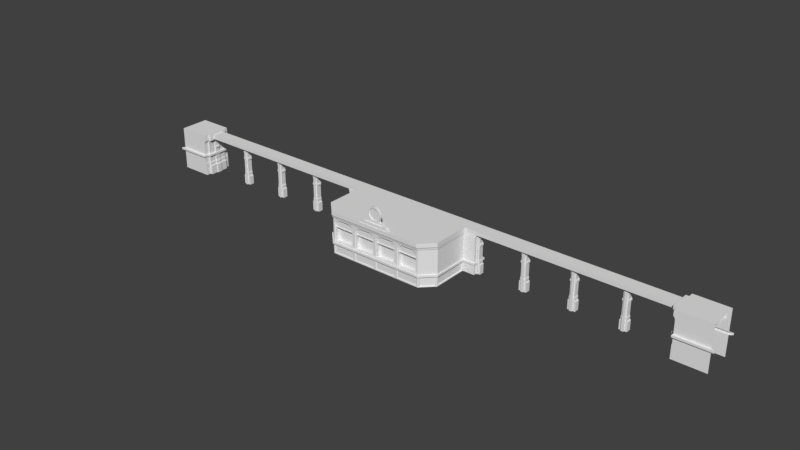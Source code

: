 # Source: Tickets.blend  (saved by Blender 2.77.0; exported with 4.5.12 LTS)
import bpy
from mathutils import Matrix  # noqa: F401  (used for matrix-valued properties, if any)

bpy.ops.wm.read_factory_settings(use_empty=True)
scene = bpy.context.scene
scene.name = 'Scene'

# ---- collections
col_collection_1 = bpy.data.collections.new('Collection 1'); scene.collection.children.link(col_collection_1)

# ---- world
world_world = bpy.data.worlds.new('World'); scene.world = world_world
world_world.color = (0.05088, 0.05088, 0.05088)
world_world.use_sun_shadow = False
world_world.sun_shadow_jitter_overblur = 0.0
world_world.cycles.sampling_method = 'MANUAL'

# ---- meshes
me_plane_003 = bpy.data.meshes.new('Plane.003')
me_plane_003.from_pydata([(1.002, 0.0, 0.0), (0.08721, 2.678e-07, 0.2797), (0.1711, 2.678e-07, 0.3052), (0.2483, 2.678e-07, 0.3465), (0.3161, 2.678e-07, 0.4021), (0.3717, 2.678e-07, 0.4698), (0.413, 2.812e-07, 0.5471), (0.4384, 2.812e-07, 0.6309), (0.447, 2.887e-07, 0.7182), (0.4384, 2.945e-07, 0.8054), (0.413, 3.078e-07, 0.8892), (0.3717, 2.945e-07, 0.9665), (0.3161, 3.211e-07, 1.034), (0.2483, 3.211e-07, 1.09), (0.1711, 3.211e-07, 1.131), (0.08721, 3.211e-07, 1.157), (0.3765, 2.975e-07, 0.4248), (0.3765, 3.034e-07, 0.381), (0.3947, 3.1e-07, 0.3317), (0.4385, 3.141e-07, 0.3006), (0.5116, 3.161e-07, 0.286), (0.5901, 3.161e-07, 0.286), (0.654, 3.161e-07, 0.2404), (0.654, 3.161e-07, 0.1893), (0.8584, 3.161e-07, 0.1893), (1.002, 3.295e-07, 0.08887), (1.002, -0.07682, 2.384e-07), (-1.002, 0.0, 0.0), (0.0, 3.211e-07, 1.165), (0.0, 2.678e-07, 0.2711), (-0.08721, 2.678e-07, 0.2797), (-0.1711, 2.678e-07, 0.3052), (-0.2483, 2.678e-07, 0.3465), (-0.3161, 2.678e-07, 0.4021), (-0.3717, 2.678e-07, 0.4698), (-0.413, 2.812e-07, 0.5471), (-0.4384, 2.812e-07, 0.6309), (-0.447, 2.887e-07, 0.7182), (-0.4384, 2.945e-07, 0.8054), (-0.413, 3.078e-07, 0.8892), (-0.3717, 2.945e-07, 0.9665), (-0.3161, 3.211e-07, 1.034), (-0.2483, 3.211e-07, 1.09), (-0.1711, 3.211e-07, 1.131), (-0.08721, 3.211e-07, 1.157), (-0.3765, 2.975e-07, 0.4248), (-0.3765, 3.034e-07, 0.381), (-0.3947, 3.1e-07, 0.3317), (-0.4385, 3.141e-07, 0.3006), (-0.5116, 3.161e-07, 0.286), (-0.5901, 3.161e-07, 0.286), (-0.654, 3.161e-07, 0.2404), (-0.654, 3.161e-07, 0.1893), (-0.8584, 3.161e-07, 0.1893), (-1.002, 3.295e-07, 0.08887), (1.002, 0.1562, 0.0), (0.3565, 2.939e-07, 0.7891), (0.3635, 2.892e-07, 0.7182), (0.3565, 2.831e-07, 0.6472), (0.3358, 2.831e-07, 0.5791), (0.3022, 2.723e-07, 0.5162), (0.413, 0.1562, 0.5471), (0.4384, 0.1562, 0.6309), (0.447, 0.1562, 0.7182), (0.4384, 0.1562, 0.8054), (0.413, 0.1562, 0.8892), (0.3717, 0.1562, 0.9665), (0.3161, 0.1562, 1.034), (0.2483, 0.1562, 1.09), (0.1711, 0.1562, 1.131), (0.08721, 0.1562, 1.157), (0.3765, 0.1562, 0.4248), (0.3765, 0.1562, 0.381), (0.3947, 0.1562, 0.3317), (0.4385, 0.1562, 0.3006), (0.5116, 0.1562, 0.286), (0.5901, 0.1562, 0.286), (0.654, 0.1562, 0.2404), (0.654, 0.1562, 0.1893), (0.8584, 0.1562, 0.1893), (1.002, 0.1562, 0.08887), (1.112e-16, 0.1562, 0.0), (-1.002, 0.1562, 0.0), (1.112e-16, 0.1562, 1.165), (0.257, 2.723e-07, 0.4611), (0.2019, 2.723e-07, 0.4159), (0.1391, 2.723e-07, 0.3823), (5.656e-09, 2.723e-07, 0.3547), (0.07091, 2.723e-07, 0.3617), (-0.3717, 0.1562, 0.4698), (-0.413, 0.1562, 0.5471), (-0.4384, 0.1562, 0.6309), (-0.447, 0.1562, 0.7182), (-0.4384, 0.1562, 0.8054), (-0.413, 0.1562, 0.8892), (-0.3717, 0.1562, 0.9665), (-0.3161, 0.1562, 1.034), (-0.2483, 0.1562, 1.09), (-0.1711, 0.1562, 1.131), (-0.08721, 0.1562, 1.157), (-0.3765, 0.1562, 0.4248), (-0.3765, 0.1562, 0.381), (-0.3947, 0.1562, 0.3317), (-0.4385, 0.1562, 0.3006), (-0.5116, 0.1562, 0.286), (-0.5901, 0.1562, 0.286), (-0.654, 0.1562, 0.2404), (-0.654, 0.1562, 0.1893), (-0.8584, 0.1562, 0.1893), (-1.002, 0.1562, 0.08887), (0.3358, 3.048e-07, 0.8573), (0.3022, 2.939e-07, 0.9201), (0.257, 3.156e-07, 0.9752), (0.2019, 3.156e-07, 1.02), (0.1391, 3.156e-07, 1.054), (0.07091, 3.156e-07, 1.075), (5.656e-09, 3.156e-07, 1.082), (-0.07091, 2.723e-07, 0.3617), (-0.1391, 2.723e-07, 0.3823), (-0.2019, 2.723e-07, 0.4159), (-0.257, 2.723e-07, 0.4611), (-0.3022, 2.723e-07, 0.5162), (-0.3358, 2.831e-07, 0.5791), (-0.3565, 2.831e-07, 0.6472), (-0.3635, 2.892e-07, 0.7182), (-0.3565, 2.939e-07, 0.7891), (-0.3358, 3.048e-07, 0.8573), (-0.3022, 2.939e-07, 0.9201), (-0.257, 3.156e-07, 0.9752), (-0.2019, 3.156e-07, 1.02), (-0.1391, 3.156e-07, 1.054), (-0.07091, 3.156e-07, 1.075), (0.257, 0.05566, 0.9752), (0.3022, 0.05566, 0.9201), (0.3358, 0.05566, 0.8573), (0.3565, 0.05566, 0.7891), (0.3635, 0.05566, 0.7182), (0.3565, 0.05566, 0.6472), (0.3358, 0.05566, 0.5791), (0.3022, 0.05566, 0.5162), (0.257, 0.05566, 0.4611), (0.2019, 0.05566, 0.4159), (0.1391, 0.05566, 0.3823), (0.07091, 0.05566, 0.3617), (5.656e-09, 0.05566, 0.3547), (0.2019, 0.05566, 1.02), (0.1391, 0.05566, 1.054), (0.07091, 0.05566, 1.075), (5.656e-09, 0.05566, 1.082), (-0.07091, 0.05566, 0.3617), (-0.1391, 0.05566, 0.3823), (-0.2019, 0.05566, 0.4159), (-0.257, 0.05566, 0.4611), (-0.3022, 0.05566, 0.5162), (-0.3358, 0.05566, 0.5791), (-0.3565, 0.05566, 0.6472), (-0.3635, 0.05566, 0.7182), (-0.3565, 0.05566, 0.7891), (-0.3358, 0.05566, 0.8573), (-0.3022, 0.05566, 0.9201), (-0.257, 0.05566, 0.9752), (-0.2019, 0.05566, 1.02), (-0.1391, 0.05566, 1.054), (-0.07091, 0.05566, 1.075), (0.654, -0.07682, 0.1893), (0.8584, -0.07682, 0.1893), (1.002, -0.07682, 0.08887), (-1.002, -0.07682, 2.384e-07), (-0.654, -0.07682, 0.1893), (-0.8584, -0.07682, 0.1893), (-1.002, -0.07682, 0.08887)], [(90, 89)], [(1, 29, 30, 31, 32, 33, 34, 35, 45, 46, 47, 48, 49, 50, 51, 52, 23, 22, 21, 20, 19, 18, 17, 16, 6, 5, 4, 3, 2), (11, 12, 112, 111), (81, 82, 109, 108, 107, 106, 105, 104, 103, 102, 101, 100, 90, 91, 92, 93, 94, 95, 96, 97, 98, 99, 83, 70, 69, 68, 67, 66, 65, 64, 63, 62, 61, 71, 72, 73, 74, 75, 76, 77, 78, 79, 80, 55), (12, 13, 113, 112), (23, 24, 79, 78), (52, 51, 106, 107), (12, 11, 66, 67), (39, 40, 95, 94), (24, 25, 80, 79), (53, 52, 107, 108), (13, 12, 67, 68), (40, 41, 96, 95), (40, 39, 126, 127), (25, 0, 55, 80), (54, 53, 108, 109), (14, 13, 68, 69), (41, 42, 97, 96), (115, 116, 148, 147), (27, 54, 109, 82), (15, 14, 69, 70), (42, 43, 98, 97), (28, 15, 70, 83), (43, 44, 99, 98), (6, 16, 71, 61), (44, 28, 83, 99), (16, 17, 72, 71), (45, 35, 90, 100), (17, 18, 73, 72), (46, 45, 100, 101), (18, 19, 74, 73), (47, 46, 101, 102), (7, 6, 61, 62), (19, 20, 75, 74), (48, 47, 102, 103), (8, 7, 62, 63), (35, 36, 91, 90), (20, 21, 76, 75), (49, 48, 103, 104), (9, 8, 63, 64), (36, 37, 92, 91), (21, 22, 77, 76), (50, 49, 104, 105), (10, 9, 64, 65), (37, 38, 93, 92), (22, 23, 78, 77), (51, 50, 105, 106), (11, 10, 65, 66), (38, 39, 94, 93), (41, 40, 127, 128), (13, 14, 114, 113), (42, 41, 128, 129), (29, 1, 88, 87), (14, 15, 115, 114), (43, 42, 129, 130), (1, 2, 86, 88), (30, 29, 87, 117), (15, 28, 116, 115), (44, 43, 130, 131), (2, 3, 85, 86), (31, 30, 117, 118), (28, 44, 131, 116), (3, 4, 84, 85), (32, 31, 118, 119), (4, 5, 60, 84), (33, 32, 119, 120), (5, 6, 59, 60), (34, 33, 120, 121), (6, 7, 58, 59), (35, 34, 121, 122), (7, 8, 57, 58), (36, 35, 122, 123), (8, 9, 56, 57), (37, 36, 123, 124), (9, 10, 110, 56), (38, 37, 124, 125), (10, 11, 111, 110), (39, 38, 125, 126), (144, 143, 142, 141, 140, 139, 138, 137, 136, 135, 134, 133, 132, 145, 146, 147, 148, 163, 162, 161, 160, 159, 158, 157, 156, 155, 154, 153, 152, 151, 150, 149), (130, 129, 161, 162), (117, 87, 144, 149), (131, 130, 162, 163), (118, 117, 149, 150), (116, 131, 163, 148), (119, 118, 150, 151), (120, 119, 151, 152), (121, 120, 152, 153), (87, 88, 143, 144), (111, 112, 132, 133), (122, 121, 153, 154), (110, 111, 133, 134), (60, 59, 138, 139), (123, 122, 154, 155), (56, 110, 134, 135), (84, 60, 139, 140), (124, 123, 155, 156), (57, 56, 135, 136), (85, 84, 140, 141), (125, 124, 156, 157), (58, 57, 136, 137), (86, 85, 141, 142), (126, 125, 157, 158), (59, 58, 137, 138), (112, 113, 145, 132), (88, 86, 142, 143), (127, 126, 158, 159), (113, 114, 146, 145), (128, 127, 159, 160), (114, 115, 147, 146), (129, 128, 160, 161), (23, 52, 168, 164), (167, 26, 166, 165, 164, 168, 169, 170), (25, 24, 165, 166), (54, 27, 167, 170), (27, 0, 26, 167), (52, 53, 169, 168), (0, 25, 166, 26), (24, 23, 164, 165), (53, 54, 170, 169)])
_uv = me_plane_003.uv_layers.new(name='UVMap')
_uv.uv.foreach_set('vector', [0.5436, 0.4241, 0.5, 0.4198, 0.4564, 0.4241, 0.4145, 0.4368, 0.3758, 0.4575, 0.342, 0.4853, 0.3142, 0.5191, 0.2935, 0.5578, 0.3118, 0.4966, 0.3118, 0.4747, 0.3026, 0.4501, 0.2807, 0.4345, 0.2442, 0.4272, 0.205, 0.4272, 0.173, 0.4044, 0.173, 0.3789, 0.827, 0.3789, 0.827, 0.4044, 0.795, 0.4272, 0.7558, 0.4272, 0.7193, 0.4345, 0.6974, 0.4501, 0.6882, 0.4747, 0.6882, 0.4966, 0.7065, 0.5578, 0.6858, 0.5191, 0.658, 0.4853, 0.6242, 0.4575, 0.5855, 0.4368, 0.6858, 0.7675, 0.658, 0.8013, 0.6285, 0.7718, 0.6511, 0.7443, 0.5, 0.2842, -0.001118, 0.2842, -0.001118, 0.3287, 0.07079, 0.3789, 0.173, 0.3789, 0.173, 0.4044, 0.205, 0.4272, 0.2442, 0.4272, 0.2807, 0.4345, 0.3026, 0.4501, 0.3118, 0.4747, 0.3118, 0.4966, 0.2935, 0.5578, 0.2808, 0.5997, 0.2765, 0.6433, 0.2808, 0.6869, 0.2935, 0.7288, 0.3142, 0.7675, 0.342, 0.8013, 0.3758, 0.8291, 0.4145, 0.8498, 0.4564, 0.8625, 0.5, 0.8668, 0.5436, 0.8625, 0.5855, 0.8498, 0.6242, 0.8291, 0.658, 0.8013, 0.6858, 0.7675, 0.7065, 0.7288, 0.7192, 0.6869, 0.7235, 0.6433, 0.7192, 0.5997, 0.7065, 0.5578, 0.6882, 0.4966, 0.6882, 0.4747, 0.6974, 0.4501, 0.7193, 0.4345, 0.7558, 0.4272, 0.795, 0.4272, 0.827, 0.4044, 0.827, 0.3789, 0.9292, 0.3789, 1.001, 0.3287, 1.001, 0.2842, 0.658, 0.8013, 0.6242, 0.8291, 0.601, 0.7944, 0.6285, 0.7718, 0.827, 0.9842, 0.9292, 0.9842, 0.9292, 1.062, 0.827, 1.062, 0.9842, 0.3789, 0.9842, 0.4044, 1.062, 0.4044, 1.062, 0.3789, 0.9842, 0.8013, 0.9842, 0.7675, 1.062, 0.7675, 1.062, 0.8013, 0.9842, 0.7288, 0.9842, 0.7675, 1.062, 0.7675, 1.062, 0.7288, 0.9292, 0.9842, 1.001, 0.9842, 1.001, 1.062, 0.9292, 1.062, 0.07079, 0.9842, 0.173, 0.9842, 0.173, 1.062, 0.07079, 1.062, 0.6242, 0.9842, 0.658, 0.9842, 0.658, 1.062, 0.6242, 1.062, 0.9842, 0.7675, 0.9842, 0.8013, 1.062, 0.8013, 1.062, 0.7675, 0.3142, 0.7675, 0.2935, 0.7288, 0.3321, 0.7129, 0.3489, 0.7443, 0.9842, 0.3287, 0.9842, 0.2842, 1.062, 0.2842, 1.062, 0.3287, 0.9989, 0.9842, 1.071, 0.9842, 1.071, 1.062, 0.9989, 1.062, 0.5855, 0.9842, 0.6242, 0.9842, 0.6242, 1.062, 0.5855, 1.062, 0.342, 0.9842, 0.3758, 0.9842, 0.3758, 1.062, 0.342, 1.062, 0.5355, 0.9842, 0.5, 0.9842, 0.5, 1.012, 0.5355, 1.012, 0.9842, 0.2842, 0.9842, 0.3287, 1.062, 0.3287, 1.062, 0.2842, 0.5436, 0.9842, 0.5855, 0.9842, 0.5855, 1.062, 0.5436, 1.062, 0.3758, 0.9842, 0.4145, 0.9842, 0.4145, 1.062, 0.3758, 1.062, 0.5, 0.9842, 0.5436, 0.9842, 0.5436, 1.062, 0.5, 1.062, 0.4145, 0.9842, 0.4564, 0.9842, 0.4564, 1.062, 0.4145, 1.062, 0.9842, 0.5578, 0.9842, 0.4966, 1.062, 0.4966, 1.062, 0.5578, 0.4564, 0.9842, 0.5, 0.9842, 0.5, 1.062, 0.4564, 1.062, 0.9842, 0.4966, 0.9842, 0.4747, 1.062, 0.4747, 1.062, 0.4966, 0.9842, 0.4966, 0.9842, 0.5578, 1.062, 0.5578, 1.062, 0.4966, 0.9842, 0.4747, 0.9842, 0.4501, 1.062, 0.4501, 1.062, 0.4747, 0.9842, 0.4747, 0.9842, 0.4966, 1.062, 0.4966, 1.062, 0.4747, 0.6974, 0.9842, 0.7193, 0.9842, 0.7193, 1.062, 0.6974, 1.062, 0.9842, 0.4501, 0.9842, 0.4747, 1.062, 0.4747, 1.062, 0.4501, 0.9842, 0.5997, 0.9842, 0.5578, 1.062, 0.5578, 1.062, 0.5997, 0.7193, 0.9842, 0.7558, 0.9842, 0.7558, 1.062, 0.7193, 1.062, 0.2807, 0.9842, 0.3026, 0.9842, 0.3026, 1.062, 0.2807, 1.062, 0.9842, 0.6433, 0.9842, 0.5997, 1.062, 0.5997, 1.062, 0.6433, 0.9842, 0.5578, 0.9842, 0.5997, 1.062, 0.5997, 1.062, 0.5578, 0.7558, 0.9842, 0.795, 0.9842, 0.795, 1.062, 0.7558, 1.062, 0.2442, 0.9842, 0.2807, 0.9842, 0.2807, 1.062, 0.2442, 1.062, 0.9842, 0.6869, 0.9842, 0.6433, 1.062, 0.6433, 1.062, 0.6869, 0.9842, 0.5997, 0.9842, 0.6433, 1.062, 0.6433, 1.062, 0.5997, 0.795, 0.9842, 0.827, 0.9842, 0.827, 1.062, 0.795, 1.062, 0.205, 0.9842, 0.2442, 0.9842, 0.2442, 1.062, 0.205, 1.062, 0.9842, 0.7288, 0.9842, 0.6869, 1.062, 0.6869, 1.062, 0.7288, 0.9842, 0.6433, 0.9842, 0.6869, 1.062, 0.6869, 1.062, 0.6433, 0.9842, 0.4044, 0.9842, 0.3789, 1.062, 0.3789, 1.062, 0.4044, 0.173, 0.9842, 0.205, 0.9842, 0.205, 1.062, 0.173, 1.062, 0.9842, 0.7675, 0.9842, 0.7288, 1.062, 0.7288, 1.062, 0.7675, 0.9842, 0.6869, 0.9842, 0.7288, 1.062, 0.7288, 1.062, 0.6869, 0.342, 0.8013, 0.3142, 0.7675, 0.3489, 0.7443, 0.3715, 0.7718, 0.6242, 0.8291, 0.5855, 0.8498, 0.5696, 0.8112, 0.601, 0.7944, 0.3758, 0.8291, 0.342, 0.8013, 0.3715, 0.7718, 0.399, 0.7944, 0.5, 0.4198, 0.5436, 0.4241, 0.5355, 0.465, 0.5, 0.4616, 0.5855, 0.8498, 0.5436, 0.8625, 0.5355, 0.8216, 0.5696, 0.8112, 0.4145, 0.8498, 0.3758, 0.8291, 0.399, 0.7944, 0.4304, 0.8112, 0.5436, 0.4241, 0.5855, 0.4368, 0.5696, 0.4754, 0.5355, 0.465, 0.4564, 0.4241, 0.5, 0.4198, 0.5, 0.4616, 0.4645, 0.465, 0.5436, 0.8625, 0.5, 0.8668, 0.5, 0.825, 0.5355, 0.8216, 0.4564, 0.8625, 0.4145, 0.8498, 0.4304, 0.8112, 0.4645, 0.8216, 0.5855, 0.4368, 0.6242, 0.4575, 0.601, 0.4922, 0.5696, 0.4754, 0.4145, 0.4368, 0.4564, 0.4241, 0.4645, 0.465, 0.4304, 0.4754, 0.5, 0.8668, 0.4564, 0.8625, 0.4645, 0.8216, 0.5, 0.825, 0.6242, 0.4575, 0.658, 0.4853, 0.6285, 0.5148, 0.601, 0.4922, 0.3758, 0.4575, 0.4145, 0.4368, 0.4304, 0.4754, 0.399, 0.4922, 0.658, 0.4853, 0.6858, 0.5191, 0.6511, 0.5423, 0.6285, 0.5148, 0.342, 0.4853, 0.3758, 0.4575, 0.399, 0.4922, 0.3715, 0.5148, 0.6858, 0.5191, 0.7065, 0.5578, 0.6679, 0.5738, 0.6511, 0.5423, 0.3142, 0.5191, 0.342, 0.4853, 0.3715, 0.5148, 0.3489, 0.5423, 0.7065, 0.5578, 0.7192, 0.5997, 0.6783, 0.6078, 0.6679, 0.5738, 0.2935, 0.5578, 0.3142, 0.5191, 0.3489, 0.5423, 0.3321, 0.5738, 0.7192, 0.5997, 0.7235, 0.6433, 0.6817, 0.6433, 0.6783, 0.6078, 0.2808, 0.5997, 0.2935, 0.5578, 0.3321, 0.5738, 0.3217, 0.6078, 0.7235, 0.6433, 0.7192, 0.6869, 0.6783, 0.6788, 0.6817, 0.6433, 0.2765, 0.6433, 0.2808, 0.5997, 0.3217, 0.6078, 0.3183, 0.6433, 0.7192, 0.6869, 0.7065, 0.7288, 0.6679, 0.7129, 0.6783, 0.6788, 0.2808, 0.6869, 0.2765, 0.6433, 0.3183, 0.6433, 0.3217, 0.6788, 0.7065, 0.7288, 0.6858, 0.7675, 0.6511, 0.7443, 0.6679, 0.7129, 0.2935, 0.7288, 0.2808, 0.6869, 0.3217, 0.6788, 0.3321, 0.7129, 0.5, 0.4616, 0.5355, 0.465, 0.5696, 0.4754, 0.601, 0.4922, 0.6285, 0.5148, 0.6511, 0.5423, 0.6679, 0.5738, 0.6783, 0.6078, 0.6817, 0.6433, 0.6783, 0.6788, 0.6679, 0.7129, 0.6511, 0.7443, 0.6285, 0.7718, 0.601, 0.7944, 0.5696, 0.8112, 0.5355, 0.8216, 0.5, 0.825, 0.4645, 0.8216, 0.4304, 0.8112, 0.399, 0.7944, 0.3715, 0.7718, 0.3489, 0.7443, 0.3321, 0.7129, 0.3217, 0.6788, 0.3183, 0.6433, 0.3217, 0.6078, 0.3321, 0.5738, 0.3489, 0.5423, 0.3715, 0.5148, 0.399, 0.4922, 0.4304, 0.4754, 0.4645, 0.465, 0.4304, 0.9842, 0.399, 0.9842, 0.399, 1.012, 0.4304, 1.012, 0.4645, 0.9842, 0.5, 0.9842, 0.5, 1.012, 0.4645, 1.012, 0.4645, 0.9842, 0.4304, 0.9842, 0.4304, 1.012, 0.4645, 1.012, 0.4304, 0.9842, 0.4645, 0.9842, 0.4645, 1.012, 0.4304, 1.012, 0.5, 0.9842, 0.4645, 0.9842, 0.4645, 1.012, 0.5, 1.012, 0.399, 0.9842, 0.4304, 0.9842, 0.4304, 1.012, 0.399, 1.012, 0.3715, 0.9842, 0.399, 0.9842, 0.399, 1.012, 0.3715, 1.012, 0.9842, 0.5423, 0.9842, 0.5148, 1.012, 0.5148, 1.012, 0.5423, 0.5, 0.9842, 0.5355, 0.9842, 0.5355, 1.012, 0.5, 1.012, 0.9842, 0.7443, 0.9842, 0.7718, 1.012, 0.7718, 1.012, 0.7443, 0.9842, 0.5738, 0.9842, 0.5423, 1.012, 0.5423, 1.012, 0.5738, 0.9842, 0.7129, 0.9842, 0.7443, 1.012, 0.7443, 1.012, 0.7129, 0.9842, 0.5423, 0.9842, 0.5738, 1.012, 0.5738, 1.012, 0.5423, 0.9842, 0.6078, 0.9842, 0.5738, 1.012, 0.5738, 1.012, 0.6078, 0.9842, 0.6788, 0.9842, 0.7129, 1.012, 0.7129, 1.012, 0.6788, 0.9842, 0.5148, 0.9842, 0.5423, 1.012, 0.5423, 1.012, 0.5148, 0.9842, 0.6433, 0.9842, 0.6078, 1.012, 0.6078, 1.012, 0.6433, 0.9842, 0.6433, 0.9842, 0.6788, 1.012, 0.6788, 1.012, 0.6433, 0.601, 0.9842, 0.6285, 0.9842, 0.6285, 1.012, 0.601, 1.012, 0.9842, 0.6788, 0.9842, 0.6433, 1.012, 0.6433, 1.012, 0.6788, 0.9842, 0.6078, 0.9842, 0.6433, 1.012, 0.6433, 1.012, 0.6078, 0.5696, 0.9842, 0.601, 0.9842, 0.601, 1.012, 0.5696, 1.012, 0.9842, 0.7129, 0.9842, 0.6788, 1.012, 0.6788, 1.012, 0.7129, 0.9842, 0.5738, 0.9842, 0.6078, 1.012, 0.6078, 1.012, 0.5738, 0.6285, 0.9842, 0.601, 0.9842, 0.601, 1.012, 0.6285, 1.012, 0.5355, 0.9842, 0.5696, 0.9842, 0.5696, 1.012, 0.5355, 1.012, 0.9842, 0.7443, 0.9842, 0.7129, 1.012, 0.7129, 1.012, 0.7443, 0.601, 0.9842, 0.5696, 0.9842, 0.5696, 1.012, 0.601, 1.012, 0.9842, 0.7718, 0.9842, 0.7443, 1.012, 0.7443, 1.012, 0.7718, 0.5696, 0.9842, 0.5355, 0.9842, 0.5355, 1.012, 0.5696, 1.012, 0.399, 0.9842, 0.3715, 0.9842, 0.3715, 1.012, 0.399, 1.012, 0.827, 0.9842, 0.173, 0.9842, 0.173, 0.9457, 0.827, 0.9457, 0.9989, 0.2842, 2.001, 0.2842, 2.001, 0.3287, 1.929, 0.3789, 1.827, 0.3789, 1.173, 0.3789, 1.071, 0.3789, 0.9989, 0.3287, 0.001118, 0.9842, -0.07079, 0.9842, -0.07079, 0.9457, 0.001118, 0.9457, 0.9842, 0.3287, 0.9842, 0.2842, 0.9457, 0.2842, 0.9457, 0.3287, 0.9989, 0.9842, 2.001, 0.9842, 2.001, 0.9457, 0.9989, 0.9457, 0.173, 0.9842, 0.07079, 0.9842, 0.07079, 0.9457, 0.173, 0.9457, 0.9842, 0.2842, 0.9842, 0.3287, 0.9457, 0.3287, 0.9457, 0.2842, 0.9292, 0.9842, 0.827, 0.9842, 0.827, 0.9457, 0.9292, 0.9457, 0.07079, 0.9842, -0.001118, 0.9842, -0.001118, 0.9457, 0.07079, 0.9457])
me_plane_003.use_remesh_preserve_volume = False
me_plane_003.use_remesh_preserve_attributes = False
me_plane_003.use_mirror_vertex_groups = False
me_plane_003.update()
me_plane = bpy.data.meshes.new('Plane')
me_plane.from_pydata([(-0.7555, -0.8975, 0.05647), (-0.7966, 0.4956, 0.05647), (-0.7966, -0.5247, 0.05647), (-0.7555, -0.6528, 0.05647), (-0.7692, 0.6109, 0.05647), (-0.7194, 0.6758, 0.05647), (-0.6341, 0.7225, 0.05647), (-0.5063, 0.7557, 0.05647), (-0.5063, 0.8967, 0.05647), (-0.889, -0.8975, 0.05647), (-0.8965, 0.6109, 0.05647), (-0.889, -0.6528, 0.05647), (-0.9115, -0.5247, 0.05647), (-0.9115, 0.4956, 0.05647), (-0.8691, 0.6758, 0.05647), (-0.8223, 0.7225, 0.05647), (-0.7521, 0.7557, 0.05647), (-0.7521, 0.8967, 0.05647), (-0.889, -0.8975, 0.1105), (-0.8965, 0.6109, 0.1105), (-0.889, -0.6528, 0.1105), (-0.9115, -0.5247, 0.1105), (-0.9115, 0.4956, 0.1105), (-0.8691, 0.6758, 0.1105), (-0.8223, 0.7225, 0.1105), (-0.7521, 0.7557, 0.1105), (-0.7521, 0.8967, 0.1105), (-0.7555, -0.8975, -0.2282), (-0.7692, 0.6109, -0.01607), (-0.7555, -0.6528, -0.2282), (-0.7966, -0.5247, -0.2282), (-0.7966, 0.4956, -0.01607), (-0.7194, 0.6758, -0.01607), (-0.6341, 0.7225, -0.01607), (-0.5063, 0.7557, -0.01607), (-0.5063, 0.8967, -0.01607), (-1.0, -0.8975, 0.1105), (-1.0, 0.6109, 0.1105), (-1.0, -0.6528, 0.1105), (-1.0, -0.5247, 0.1105), (-1.0, 0.4956, 0.1105), (-1.0, 0.6758, 0.1105), (-1.0, 0.7225, 0.1105), (-1.0, 0.7557, 0.1105), (-1.0, 0.8967, 0.1105), (-0.7966, 0.292, 0.05647), (-0.9115, 0.292, 0.05647), (-0.9115, 0.292, 0.1105), (-0.7966, 0.292, -0.01607), (-1.0, 0.292, 0.1105), (-0.7966, 0.2053, 0.05647), (-0.9115, 0.2053, 0.05647), (-0.9115, 0.2053, 0.1105), (-0.7966, 0.2053, -0.2282), (-1.0, 0.2053, 0.1105), (-0.7406, 0.2053, 0.05647), (-0.7406, 0.292, 0.05647), (-0.7406, 0.2053, -0.2282), (-0.7406, 0.292, -0.01607), (-0.003635, 0.8967, -0.02094), (-0.7406, 0.2191, 0.03215), (-0.7406, 0.2782, 0.03215), (-0.7406, 0.2191, -0.2282), (-0.7406, 0.2782, -0.01607), (-0.003414, 0.2191, 0.03215), (-0.003414, 0.2782, 0.03215), (-0.003414, 0.2191, -0.2282), (-0.003414, 0.2782, -0.01607), (-0.004118, -0.8975, -0.2282)], [], [(4, 1, 31, 28), (2, 3, 29, 30), (50, 2, 30, 53), (6, 5, 32, 33), (16, 17, 26, 25), (9, 11, 20, 18), (10, 14, 23, 19), (5, 6, 15, 14), (45, 1, 13, 46), (3, 2, 12, 11), (1, 4, 10, 13), (6, 7, 16, 15), (4, 5, 14, 10), (0, 3, 11, 9), (7, 8, 17, 16), (37, 19, 23, 41), (38, 20, 21, 39), (49, 47, 22, 40), (41, 23, 24, 42), (40, 22, 19, 37), (36, 18, 20, 38), (42, 24, 25, 43), (43, 25, 26, 44), (14, 15, 24, 23), (46, 13, 22, 47), (11, 12, 21, 20), (13, 10, 19, 22), (15, 16, 25, 24), (7, 6, 33, 34), (5, 4, 28, 32), (3, 0, 27, 29), (8, 7, 34, 35), (51, 46, 47, 52), (54, 52, 47, 49), (50, 45, 46, 51), (1, 45, 48, 31), (2, 50, 51, 12), (39, 21, 52, 54), (12, 51, 52, 21), (48, 45, 56, 58), (50, 53, 57, 55), (45, 50, 55, 56), (55, 57, 62, 60), (58, 56, 61, 63), (56, 55, 60, 61), (60, 62, 66, 64), (63, 61, 65, 67), (61, 60, 64, 65), (48, 58, 63, 67, 59, 35, 34, 33, 32, 28, 31), (29, 27, 68, 66, 62, 57, 53, 30)])
_uv = me_plane.uv_layers.new(name='UVMap')
_uv.uv.foreach_set('vector', [0.3694, 0.5282, 0.3118, 0.5282, 0.3118, 0.492, 0.3694, 0.492, 0.8016, 0.5282, 0.7375, 0.5282, 0.7375, 0.3859, 0.8016, 0.3859, 0.1666, 0.5282, -0.1984, 0.5282, -0.1984, 0.3859, 0.1666, 0.3859, 0.6829, 0.5282, 0.6403, 0.5282, 0.6403, 0.492, 0.6829, 0.492, 0.4418, 0.5282, 0.5123, 0.5282, 0.5123, 0.5552, 0.4418, 0.5552, 0.6152, 0.5282, 0.7375, 0.5282, 0.7375, 0.5552, 0.6152, 0.5552, 0.3694, 0.5282, 0.4018, 0.5282, 0.4018, 0.5552, 0.3694, 0.5552, 0.6403, 0.4018, 0.6829, 0.4252, 0.5888, 0.4252, 0.5654, 0.4018, 0.6017, 0.21, 0.6017, 0.3118, 0.5442, 0.3118, 0.5442, 0.21, 0.6222, 0.7375, 0.6017, 0.8016, 0.5442, 0.8016, 0.5555, 0.7375, 0.6017, 0.3118, 0.6154, 0.3694, 0.5518, 0.3694, 0.5442, 0.3118, 0.6829, 0.4252, 0.7469, 0.4418, 0.6239, 0.4418, 0.5888, 0.4252, 0.6154, 0.3694, 0.6403, 0.4018, 0.5654, 0.4018, 0.5518, 0.3694, 0.6222, 0.6152, 0.6222, 0.7375, 0.5555, 0.7375, 0.5555, 0.6152, 0.7469, 0.4418, 0.7469, 0.5123, 0.6239, 0.5123, 0.6239, 0.4418, 0.5, 0.3694, 0.5518, 0.3694, 0.5654, 0.4018, 0.5, 0.4018, 0.5, 0.7375, 0.5555, 0.7375, 0.5442, 0.8016, 0.5, 0.8016, 0.5, 0.21, 0.5442, 0.21, 0.5442, 0.3118, 0.5, 0.3118, 0.5, 0.4018, 0.5654, 0.4018, 0.5888, 0.4252, 0.5, 0.4252, 0.5, 0.3118, 0.5442, 0.3118, 0.5518, 0.3694, 0.5, 0.3694, 0.5, 0.6152, 0.5555, 0.6152, 0.5555, 0.7375, 0.5, 0.7375, 0.5, 0.4252, 0.5888, 0.4252, 0.6239, 0.4418, 0.5, 0.4418, 0.5, 0.4418, 0.6239, 0.4418, 0.6239, 0.5123, 0.5, 0.5123, 0.5654, 0.5282, 0.5888, 0.5282, 0.5888, 0.5552, 0.5654, 0.5552, 0.21, 0.5282, 0.3118, 0.5282, 0.3118, 0.5552, 0.21, 0.5552, 0.7375, 0.5282, 0.8016, 0.5282, 0.8016, 0.5552, 0.7375, 0.5552, 0.3118, 0.5282, 0.3694, 0.5282, 0.3694, 0.5552, 0.3118, 0.5552, 0.5888, 0.5282, 0.6239, 0.5282, 0.6239, 0.5552, 0.5888, 0.5552, 0.7469, 0.5282, 0.6829, 0.5282, 0.6829, 0.492, 0.7469, 0.492, 0.4018, 0.5282, 0.3694, 0.5282, 0.3694, 0.492, 0.4018, 0.492, 0.7375, 0.5282, 0.6152, 0.5282, 0.6152, 0.3859, 0.7375, 0.3859, 0.5123, 0.5282, 0.4418, 0.5282, 0.4418, 0.492, 0.5123, 0.492, 0.1666, 0.5282, 0.21, 0.5282, 0.21, 0.5552, 0.1666, 0.5552, 0.5, 0.1666, 0.5442, 0.1666, 0.5442, 0.21, 0.5, 0.21, 0.6017, 0.1666, 0.6017, 0.21, 0.5442, 0.21, 0.5442, 0.1666, 0.3118, 0.5282, 0.21, 0.5282, 0.21, 0.492, 0.3118, 0.492, 0.6017, 0.8016, 0.6017, 1.167, 0.5442, 1.167, 0.5442, 0.8016, 0.5, 0.8016, 0.5442, 0.8016, 0.5442, 1.167, 0.5, 1.167, 0.8016, 0.5282, 1.167, 0.5282, 1.167, 0.5552, 0.8016, 0.5552, 0.6017, 0.492, 0.6017, 0.5282, 0.6297, 0.5282, 0.6297, 0.492, 0.6017, 0.5282, 0.6017, 0.3859, 0.6297, 0.3859, 0.6297, 0.5282, 0.6017, 0.21, 0.6017, 0.1666, 0.6297, 0.1666, 0.6297, 0.21, 0.1666, 0.5282, 0.1666, 0.3859, 0.1735, 0.3859, 0.1735, 0.5161, 0.21, 0.492, 0.21, 0.5282, 0.2031, 0.5161, 0.2031, 0.492, 0.21, 0.5282, 0.1666, 0.5282, 0.1735, 0.5161, 0.2031, 0.5161, 0.6297, 0.5161, 0.6297, 0.3859, 0.9983, 0.3859, 0.9983, 0.5161, 0.6297, 0.492, 0.6297, 0.5161, 0.9983, 0.5161, 0.9983, 0.492, 0.6297, 0.2031, 0.6297, 0.1735, 0.9983, 0.1735, 0.9983, 0.2031, 0.6017, 0.21, 0.6297, 0.21, 0.6297, 0.2031, 0.9983, 0.2031, 0.9982, 0.5123, 0.7469, 0.5123, 0.7469, 0.4418, 0.6829, 0.4252, 0.6403, 0.4018, 0.6154, 0.3694, 0.6017, 0.3118, 0.6222, 0.7375, 0.6222, 0.6152, 0.9979, 0.6152, 0.9983, 1.174, 0.6297, 1.174, 0.6297, 1.167, 0.6017, 1.167, 0.6017, 0.8016])
me_plane.use_remesh_preserve_volume = False
me_plane.use_remesh_preserve_attributes = False
me_plane.use_mirror_vertex_groups = False
me_plane.update()
me_cube_001 = bpy.data.meshes.new('Cube.001')
me_cube_001.from_pydata([(3.0, 4.0, 0.0), (3.0, 4.0, 3.0), (-1.0, 5.0, 2.996), (-1.0, 5.0, 0.0), (2.0, 5.0, 2.999), (2.0, 5.0, 0.0), (-2.0, 4.0, 2.997), (-2.0, 4.0, 0.0), (-2.0, 5.0, 2.997), (-2.0, 5.0, 0.0), (-1.0, 6.0, 2.998), (-2.0, 6.0, 2.999), (-1.0, 6.0, 0.0), (-2.0, 6.0, 0.0), (-1.015, 5.035, 3.056), (-2.039, 5.035, 3.058), (3.08, 4.011, 3.062), (2.056, 5.035, 3.059), (-2.039, 4.011, 3.058), (-1.015, 6.058, 3.057), (-2.039, 6.058, 3.059), (-1.015, 5.035, 3.111), (-2.039, 5.035, 3.114), (3.08, 4.011, 3.121), (2.056, 5.035, 3.116), (-2.039, 4.011, 3.113), (-1.015, 6.058, 3.113), (-2.039, 6.058, 3.116), (-1.017, 5.038, 3.147), (-2.043, 5.038, 3.15), (3.089, 4.012, 3.158), (2.062, 5.038, 3.152), (-2.043, 4.012, 3.15), (-1.017, 6.065, 3.15), (-2.043, 6.065, 3.152), (-1.021, 5.049, 3.184), (-2.055, 5.049, 3.185), (3.112, 4.015, 3.19), (2.079, 5.049, 3.187), (-2.055, 4.015, 3.186), (-1.021, 6.082, 3.185), (-2.055, 6.082, 3.186), (-1.036, 5.051, 3.241), (-2.089, 5.051, 3.241), (3.174, 3.999, 3.241), (2.122, 5.051, 3.241), (-2.089, 3.999, 3.241), (-1.036, 6.104, 3.241), (-2.089, 6.104, 3.241), (-1.036, 3.999, 3.572), (-1.036, 5.051, 3.572), (-2.089, 5.051, 3.572), (3.174, 3.999, 3.572), (2.122, 5.051, 3.572), (-2.089, 3.999, 3.572), (-1.036, 6.104, 3.572), (-2.089, 6.104, 3.572), (3.08, 2.384e-07, 3.066), (-2.039, 0.0, 3.062), (3.112, 2.384e-07, 3.197), (-2.055, 0.0, 3.193), (3.0, 4.0, 0.9999), (2.954, 3.854, 0.1489), (-1.0, 5.0, 0.998), (2.0, 5.0, 0.9993), (2.954, 2.152, 0.1489), (-2.0, 4.0, 0.9985), (-2.0, 5.0, 0.9987), (-1.0, 6.0, 0.9989), (-2.0, 6.0, 0.9994), (3.0, 4.0, 0.8435), (2.954, 3.854, 0.6946), (-1.0, 5.0, 0.8419), (2.0, 5.0, 0.843), (-2.0, 4.0, 0.8423), (-2.0, 5.0, 0.8425), (-1.0, 6.0, 0.8426), (-2.0, 6.0, 0.843), (2.954, 2.152, 0.6946), (3.0, 2.104, 0.7508), (3.0, 2.104, 0.09277), (3.1, 2.005, 1.004), (3.1, 4.034, 1.004), (-2.151, 0.0, 1.003), (-0.9167, 5.084, 1.002), (-0.9167, 6.08, 1.003), (-2.151, 5.084, 1.003), (-2.151, 6.08, 1.003), (-2.151, 4.034, 1.002), (2.05, 5.084, 1.003), (3.0, 3.901, 0.09277), (3.1, 4.034, 0.8396), (3.0, 3.901, 0.7507), (-0.9167, 5.084, 0.8379), (2.05, 5.084, 0.839), (-2.151, 4.034, 0.8383), (-2.151, 5.084, 0.8385), (-0.9167, 6.08, 0.8387), (-2.151, 6.08, 0.8391), (-2.151, 0.0, 0.839), (3.1, 2.005, 0.8396), (3.0, 3.89, 2.89), (3.0, 2.384e-07, 2.89), (3.0, 3.89, 1.11), (3.0, 2.003, 1.11), (2.59, 3.89, 2.89), (2.59, 2.232e-07, 2.89), (2.59, 3.89, 1.11), (2.59, 2.003, 1.11), (2.93, 4.07, 0.7843), (2.93, 4.07, 0.05917), (2.07, 4.93, 0.7838), (2.07, 4.93, 0.05917), (2.836, 4.087, 0.7373), (2.836, 4.087, 0.1061), (2.087, 4.836, 0.7369), (2.087, 4.836, 0.1061), (-0.9229, 5.0, 0.7749), (-0.9229, 5.0, 0.06705), (1.923, 5.0, 0.7758), (1.923, 5.0, 0.06705), (-0.8597, 4.932, 0.7223), (-0.8597, 4.932, 0.1198), (1.86, 4.932, 0.723), (1.86, 4.932, 0.1198), (3.0, 2.0, 0.0), (3.0, 1.192e-07, 3.0), (-2.0, 0.0, 2.997), (-2.0, 0.0, 0.0), (3.08, 2.384e-07, 3.121), (-2.039, 0.0, 3.113), (3.089, 2.384e-07, 3.158), (-2.043, 0.0, 3.15), (3.174, 1.192e-07, 3.241), (-2.089, -1.192e-07, 3.241), (-1.036, 0.0, 3.572), (3.174, 1.192e-07, 3.572), (-2.089, -1.192e-07, 3.572), (3.0, 1.313e-07, 0.0), (3.0, 2.0, 0.9999), (2.954, 1.854, 0.1489), (2.954, 0.1517, 0.1489), (-2.0, 0.0, 0.9985), (3.0, 1.313e-07, 0.9999), (3.0, 2.0, 0.8435), (2.954, 1.854, 0.6946), (-2.0, 0.0, 0.8423), (3.0, 1.313e-07, 0.8435), (2.954, 0.1517, 0.6946), (3.0, 0.1041, 0.7508), (3.0, 0.1041, 0.09277), (3.1, 1.355e-07, 1.004), (3.0, 1.901, 0.09277), (3.0, 1.901, 0.7507), (3.1, 1.355e-07, 0.8396), (3.0, 1.341e-07, 1.11), (2.59, 1.115e-07, 1.11), (2.93, 2.07, 0.7843), (2.93, 2.07, 0.05917), (2.836, 2.087, 0.7373), (2.836, 2.087, 0.1061), (-1.036, 24.56, 3.241), (-1.036, 24.56, 3.572), (-2.089, 24.56, 3.241), (-2.089, 24.56, 3.572), (-0.7153, 21.77, 0.774), (-0.7153, 21.88, 2.793), (-0.7153, 21.88, 1.157), (-0.7153, 21.84, 1.069), (-0.7153, 21.85, 2.965), (-0.7153, 21.8, 3.053), (-0.7153, 21.72, 3.104), (-0.7153, 21.59, 3.157), (-0.7153, 21.59, 3.654), (-0.7153, 21.97, 0.774), (-0.7153, 21.98, 2.955), (-0.7153, 21.97, 1.068), (-0.7153, 22.0, 1.157), (-0.7153, 22.0, 2.787), (-0.7153, 21.95, 3.044), (-0.7153, 21.91, 3.111), (-0.7153, 21.84, 3.157), (-0.7153, 21.84, 3.654), (-0.3135, 21.97, 0.774), (-0.3135, 21.98, 2.957), (-0.3135, 21.97, 1.068), (-0.3135, 22.0, 1.157), (-0.3135, 22.0, 2.789), (-0.3135, 21.95, 3.044), (-0.3135, 21.91, 3.111), (-0.3135, 21.84, 3.157), (-0.3135, 21.84, 3.654), (-0.3135, 24.6, 0.774), (-0.3135, 24.6, 2.965), (-0.3135, 24.6, 1.069), (-0.3135, 24.6, 1.158), (-0.3135, 24.6, 2.794), (-0.3135, 24.6, 3.054), (-0.3135, 24.6, 3.115), (-0.3135, 24.6, 3.157), (-0.3135, 24.6, 3.654), (-0.6102, 21.74, 1.861), (-0.6102, 21.94, 1.855), (-0.1571, 21.94, 1.857), (-0.1571, 24.87, 1.862), (-0.6102, 21.74, 1.693), (-0.6102, 21.94, 1.688), (-0.1571, 21.94, 1.69), (-0.1571, 24.87, 1.695), (-0.7153, 21.77, 1.788e-07), (-0.7153, 21.97, 1.788e-07), (-0.3135, 21.97, 1.788e-07), (-0.3135, 24.6, 1.788e-07), (-0.7153, 21.84, 0.8224), (-0.7153, 21.97, 0.8223), (-0.3135, 21.97, 0.8223), (-0.3135, 24.6, 0.8224), (-0.7153, 21.88, 1.662), (-0.7153, 22.0, 1.658), (-0.3135, 22.0, 1.659), (-0.3135, 24.6, 1.663), (-0.7153, 21.88, 1.894), (-0.7153, 22.0, 1.889), (-0.3135, 22.0, 1.891), (-0.3135, 24.6, 1.895), (-2.357, 21.77, 0.774), (-2.357, 21.88, 2.793), (-2.357, 21.88, 1.157), (-2.357, 21.84, 1.069), (-2.357, 21.85, 2.965), (-2.357, 21.8, 3.053), (-2.357, 21.72, 3.104), (-2.357, 21.59, 3.157), (-2.357, 21.59, 3.654), (-2.357, 21.97, 0.774), (-2.357, 21.98, 2.955), (-2.357, 21.97, 1.068), (-2.357, 22.0, 1.157), (-2.357, 22.0, 2.787), (-2.357, 21.95, 3.044), (-2.357, 21.91, 3.111), (-2.357, 21.84, 3.157), (-2.357, 21.84, 3.654), (-2.759, 21.97, 0.774), (-2.759, 21.98, 2.957), (-2.759, 21.97, 1.068), (-2.759, 22.0, 1.157), (-2.759, 22.0, 2.789), (-2.759, 21.95, 3.044), (-2.759, 21.91, 3.111), (-2.759, 21.84, 3.157), (-2.759, 21.84, 3.654), (-2.759, 24.6, 0.774), (-2.759, 24.6, 2.965), (-2.759, 24.6, 1.069), (-2.759, 24.6, 1.158), (-2.759, 24.6, 2.794), (-2.759, 24.6, 3.054), (-2.759, 24.6, 3.115), (-2.759, 24.6, 3.157), (-2.759, 24.6, 3.654), (-2.462, 21.74, 1.861), (-2.462, 21.94, 1.855), (-2.915, 21.94, 1.857), (-2.915, 24.87, 1.862), (-2.462, 21.74, 1.693), (-2.462, 21.94, 1.688), (-2.915, 21.94, 1.69), (-2.915, 24.87, 1.695), (-2.357, 21.77, 5.96e-08), (-2.357, 21.97, 5.96e-08), (-2.759, 21.97, 0.0), (-2.759, 24.6, 0.0), (-2.357, 21.84, 0.8224), (-2.357, 21.97, 0.8223), (-2.759, 21.97, 0.8223), (-2.759, 24.6, 0.8224), (-2.357, 21.88, 1.662), (-2.357, 22.0, 1.658), (-2.759, 22.0, 1.659), (-2.759, 24.6, 1.663), (-2.357, 21.88, 1.894), (-2.357, 22.0, 1.889), (-2.759, 22.0, 1.891), (-2.759, 24.6, 1.895)], [], [(10, 11, 20, 19), (73, 5, 120, 119), (1, 4, 17, 16), (5, 73, 111, 112), (146, 74, 7, 128), (66, 6, 8, 67), (126, 1, 16, 57), (76, 12, 13, 77), (67, 8, 11, 69), (72, 3, 12, 76), (16, 17, 24, 23), (15, 18, 25, 22), (19, 20, 27, 26), (17, 14, 21, 24), (2, 10, 19, 14), (8, 6, 18, 15), (4, 2, 14, 17), (11, 8, 15, 20), (21, 26, 33, 28), (23, 24, 31, 30), (22, 25, 32, 29), (26, 27, 34, 33), (24, 21, 28, 31), (14, 19, 26, 21), (57, 16, 23, 129), (20, 15, 22, 27), (131, 30, 37, 59), (28, 33, 40, 35), (30, 31, 38, 37), (29, 32, 39, 36), (33, 34, 41, 40), (129, 23, 30, 131), (27, 22, 29, 34), (41, 36, 43, 48), (59, 37, 44, 133), (35, 40, 47, 42), (37, 38, 45, 44), (36, 39, 46, 43), (34, 29, 36, 41), (31, 28, 35, 38), (48, 43, 51, 56), (133, 44, 52, 136), (42, 47, 55, 50), (44, 45, 53, 52), (38, 35, 42, 45), (40, 41, 48, 47), (136, 52, 49, 135), (49, 52, 53, 50), (49, 50, 51, 54), (135, 49, 54, 137), (51, 50, 55, 56), (45, 42, 50, 53), (47, 48, 163, 161), (43, 46, 54, 51), (46, 134, 137, 54), (39, 60, 134, 46), (32, 132, 60, 39), (25, 130, 132, 32), (18, 58, 130, 25), (6, 127, 58, 18), (144, 125, 80, 79), (80, 90, 62, 65), (2, 63, 68, 10), (68, 63, 84, 85), (10, 68, 69, 11), (127, 6, 66, 142), (1, 61, 64, 4), (2, 4, 64, 63), (92, 79, 78, 71), (7, 74, 75, 9), (9, 75, 77, 13), (74, 146, 99, 95), (90, 92, 71, 62), (63, 64, 89, 84), (76, 77, 98, 97), (61, 139, 81, 82), (64, 61, 82, 89), (72, 76, 97, 93), (142, 66, 88, 83), (71, 78, 65, 62), (96, 86, 87, 98), (95, 88, 86, 96), (82, 81, 100, 91), (70, 144, 79, 92), (84, 93, 97, 85), (85, 97, 98, 87), (83, 88, 95, 99), (82, 91, 94, 89), (84, 89, 94, 93), (0, 70, 92, 90), (70, 73, 94, 91), (125, 0, 90, 80), (75, 74, 95, 96), (67, 69, 87, 86), (73, 72, 93, 94), (77, 75, 96, 98), (69, 68, 85, 87), (144, 70, 91, 100), (66, 67, 86, 88), (79, 80, 65, 78), (104, 103, 107, 108), (1, 126, 102, 101), (61, 1, 101, 103), (139, 61, 103, 104), (103, 101, 105, 107), (101, 102, 106, 105), (111, 109, 113, 115), (0, 5, 112, 110), (73, 70, 109, 111), (70, 0, 110, 109), (113, 114, 116, 115), (112, 111, 115, 116), (110, 112, 116, 114), (109, 110, 114, 113), (120, 118, 122, 124), (72, 73, 119, 117), (3, 72, 117, 118), (5, 3, 118, 120), (121, 123, 124, 122), (118, 117, 121, 122), (117, 119, 123, 121), (119, 120, 124, 123), (147, 138, 150, 149), (150, 152, 140, 141), (153, 149, 148, 145), (152, 153, 145, 140), (139, 143, 151, 81), (145, 148, 141, 140), (81, 151, 154, 100), (144, 147, 149, 153), (125, 144, 153, 152), (138, 125, 152, 150), (147, 144, 100, 154), (149, 150, 141, 148), (155, 104, 108, 156), (143, 139, 104, 155), (144, 125, 158, 157), (157, 158, 160, 159), (55, 47, 161, 162), (48, 56, 164, 163), (56, 55, 162, 164), (181, 190, 191, 182), (214, 215, 185, 176), (175, 184, 188, 179), (170, 179, 180, 171), (221, 222, 178, 166), (168, 176, 177, 167), (166, 178, 175, 169), (171, 180, 181, 172), (169, 175, 179, 170), (213, 214, 176, 168), (172, 181, 182, 173), (193, 197, 188, 184), (194, 195, 186, 185), (224, 196, 187, 223), (197, 198, 189, 188), (196, 193, 184, 187), (216, 194, 185, 215), (198, 199, 190, 189), (199, 200, 191, 190), (179, 188, 189, 180), (222, 223, 187, 178), (176, 185, 186, 177), (178, 187, 184, 175), (180, 189, 190, 181), (206, 207, 203, 202), (208, 204, 203, 207), (205, 206, 202, 201), (217, 218, 206, 205), (220, 208, 207, 219), (218, 219, 207, 206), (174, 210, 211, 183), (183, 211, 212, 192), (165, 209, 210, 174), (192, 216, 215, 183), (165, 174, 214, 213), (174, 183, 215, 214), (177, 186, 219, 218), (195, 220, 219, 186), (167, 177, 218, 217), (202, 203, 223, 222), (204, 224, 223, 203), (201, 202, 222, 221), (241, 242, 251, 250), (274, 236, 245, 275), (235, 239, 248, 244), (230, 231, 240, 239), (281, 226, 238, 282), (228, 227, 237, 236), (226, 229, 235, 238), (231, 232, 241, 240), (229, 230, 239, 235), (273, 228, 236, 274), (232, 233, 242, 241), (253, 244, 248, 257), (254, 245, 246, 255), (284, 283, 247, 256), (257, 248, 249, 258), (256, 247, 244, 253), (276, 275, 245, 254), (258, 249, 250, 259), (259, 250, 251, 260), (239, 240, 249, 248), (282, 238, 247, 283), (236, 237, 246, 245), (238, 235, 244, 247), (240, 241, 250, 249), (266, 262, 263, 267), (268, 267, 263, 264), (265, 261, 262, 266), (277, 265, 266, 278), (280, 279, 267, 268), (278, 266, 267, 279), (234, 243, 271, 270), (243, 252, 272, 271), (225, 234, 270, 269), (252, 243, 275, 276), (225, 273, 274, 234), (234, 274, 275, 243), (237, 278, 279, 246), (255, 246, 279, 280), (227, 277, 278, 237), (262, 282, 283, 263), (264, 263, 283, 284), (261, 281, 282, 262), (209, 165, 225, 269), (217, 205, 265, 277), (213, 168, 228, 273), (168, 167, 227, 228), (201, 221, 281, 261), (165, 213, 273, 225), (221, 166, 226, 281), (166, 169, 229, 226), (169, 170, 230, 229), (170, 171, 231, 230), (205, 201, 261, 265), (171, 172, 232, 231), (167, 217, 277, 227), (172, 173, 233, 232), (182, 191, 200, 260, 251, 242, 233, 173)])
_uv = me_cube_001.uv_layers.new(name='UVMap')
_uv.uv.foreach_set('vector', [0.0, 0.9989, -0.5, 0.9994, -0.5195, 1.029, -0.00757, 1.029, 0.5, 0.9215, 0.5, 0.5, 0.4615, 0.5335, 0.4615, 0.8879, 0.0, 0.5, -0.5, 1.0, -0.4719, 1.017, 0.04001, 0.5054, 0.5, 0.5, 0.5, 0.9215, 0.5351, 0.8919, 0.5351, 0.5296, 0.5, 0.9211, 2.5, 0.9211, 2.5, 0.5, 0.5, 0.5, 0.5, 0.9992, 0.5, 1.998, 1.0, 1.999, 1.0, 0.9994, 0.0, 0.5, 0.0, 2.5, 0.04001, 2.505, 0.04001, 0.5, 0.0, 0.9213, 0.0, 0.5, -0.5, 0.5, -0.5, 0.9215, 0.0, 0.9994, 0.0, 1.999, 0.5, 1.999, 0.5, 0.9997, 0.0, 0.921, 0.0, 0.5, 0.5, 0.5, 0.5, 0.9213, 0.04001, 0.03088, -0.4719, 0.02942, -0.4719, 0.05782, 0.04001, 0.06032, 0.0173, 0.02881, -0.4946, 0.02876, -0.4946, 0.05668, 0.0173, 0.05676, 0.9924, 0.02873, 0.4805, 0.02942, 0.4805, 0.05781, 0.9924, 0.05662, 0.5281, 0.02942, -1.008, 0.0281, -1.008, 0.05555, 0.5281, 0.05782, 0.0, 0.998, 0.5, 0.9989, 0.5292, 1.029, 0.0173, 1.028, 0.0, 0.9987, -0.5, 0.9985, -0.4946, 1.029, 0.0173, 1.029, 0.5, 0.9993, -1.0, 0.998, -1.008, 1.028, 0.5281, 1.029, 0.5, 0.9994, 0.0, 0.9987, 0.0173, 1.029, 0.5292, 1.029, 0.0173, 0.05555, 0.5292, 0.05662, 0.5323, 0.07476, 0.01915, 0.07372, 0.5054, 0.06032, 1.017, 0.05782, 1.019, 0.07608, 0.506, 0.07879, 0.0173, 0.05676, -0.4946, 0.05668, -0.494, 0.075, 0.01915, 0.075, 0.9924, 0.05662, 0.4805, 0.05781, 0.4785, 0.07602, 0.9916, 0.07476, 0.5281, 0.05782, -1.008, 0.05555, -1.008, 0.07372, 0.5311, 0.07608, 0.0173, 0.0281, 0.5292, 0.02873, 0.5292, 0.05662, 0.0173, 0.05555, 0.5, 0.03313, 2.505, 0.03088, 2.505, 0.06032, 0.5, 0.06032, 0.5292, 0.02942, 0.0173, 0.02881, 0.0173, 0.05676, 0.5292, 0.05781, 0.5, 0.07879, 2.506, 0.07879, 2.508, 0.0952, 0.5, 0.09851, 0.01915, 0.07372, 0.5323, 0.07476, 0.5409, 0.09226, 0.02426, 0.09183, 0.506, 0.07879, 1.019, 0.07608, 1.024, 0.09326, 0.5076, 0.0952, 0.01915, 0.075, -0.494, 0.075, -0.4924, 0.09289, 0.02426, 0.09267, 0.9916, 0.07476, 0.4785, 0.07602, 0.4727, 0.09309, 0.9894, 0.09226, 0.5, 0.06032, 2.505, 0.06032, 2.506, 0.07879, 0.5, 0.07879, 0.5292, 0.05781, 0.0173, 0.05676, 0.01915, 0.075, 0.5323, 0.07602, 0.5409, 0.09309, 0.02426, 0.09267, 0.0257, 0.1205, 0.552, 0.1205, 0.0561, 0.5, 0.0561, 2.508, 0.08713, 2.499, 0.08713, 0.5, 0.02426, 0.09183, 0.5409, 0.09226, 0.552, 0.1205, 0.0257, 0.1205, 0.5076, 0.0952, 1.024, 0.09326, 1.026, 0.1205, 0.4994, 0.1205, 0.02426, 0.09267, -0.4924, 0.09289, -0.5006, 0.1205, 0.0257, 0.1205, 0.5323, 0.07602, 0.01915, 0.075, 0.02426, 0.09267, 0.5409, 0.09309, 0.5311, 0.07608, -1.008, 0.07372, -1.011, 0.09183, 0.5394, 0.09326, 0.552, 0.1205, 0.0257, 0.1205, 0.0257, 0.2859, 0.552, 0.2859, 0.5, 0.1205, 2.499, 0.1205, 2.499, 0.2859, 0.5, 0.2859, 0.0257, 0.1205, 0.552, 0.1205, 0.552, 0.2859, 0.0257, 0.2859, 0.08713, 0.1205, -0.4392, 0.1205, -0.4392, 0.2859, 0.08713, 0.2859, 0.5394, 0.09326, -1.011, 0.09183, -1.018, 0.1205, 0.5608, 0.1205, 0.9894, 0.09226, 0.4727, 0.09309, 0.4557, 0.1205, 0.982, 0.1205, 0.08713, 0.5, 0.08713, 2.499, -2.018, 2.499, -2.018, 0.5, 0.982, 0.4994, 3.087, 0.4994, 2.561, 1.026, 0.982, 1.026, 0.982, 0.4994, 0.982, 1.026, 0.4557, 1.026, 0.4557, 0.4994, 0.982, 0.5, 0.982, 2.499, 0.4557, 2.499, 0.4557, 0.5, 0.4557, 0.0257, 0.982, 0.0257, 0.982, 0.552, 0.4557, 0.552, 0.5608, 0.1205, -1.018, 0.1205, -1.018, 0.2859, 0.5608, 0.2859, 0.982, 0.552, 0.4557, 0.552, 0.4557, 9.779, 0.982, 9.779, 0.0257, 0.1205, -0.5006, 0.1205, -0.5006, 0.2859, 0.0257, 0.2859, 0.4994, 0.1205, -1.5, 0.1205, -1.5, 0.2859, 0.4994, 0.2859, 0.5076, 0.09289, -1.5, 0.09635, -1.5, 0.1205, 0.4994, 0.1205, 0.506, 0.075, -1.5, 0.075, -1.5, 0.09635, 0.5076, 0.09289, 0.5054, 0.05668, -1.5, 0.05668, -1.5, 0.075, 0.506, 0.075, 0.5054, 0.02876, -1.5, 0.03123, -1.5, 0.05668, 0.5054, 0.05668, 0.5, 0.9985, -1.5, 0.9985, -1.5, 1.031, 0.5054, 1.029, 0.5, 0.9217, 0.5, 0.5, 0.5521, 0.5464, 0.5521, 0.8754, 0.5521, 0.5464, 1.451, 0.5464, 1.427, 0.5744, 0.5759, 0.5744, 0.0, 0.998, 0.0, -0.0009865, 0.5, -0.0005723, 0.5, 0.9989, 0.0, 0.5, 0.0, 0.0, 0.04165, 0.0421, 0.04165, 0.5402, 0.0, 0.9989, 0.0, -0.0005723, -0.5, -0.0003227, -0.5, 0.9994, 0.5, 0.9985, 2.5, 0.9985, 2.5, -0.0007734, 0.5, -0.0007734, 0.0, 0.9999, 0.0, -5.531e-05, -0.5, -0.0003638, -0.5, 0.9993, 0.0, 0.998, 1.5, 0.9993, 1.5, -0.0003638, 0.0, -0.0009865, 0.4506, 0.8754, -0.4479, 0.8754, -0.4241, 0.8473, 0.4268, 0.8473, 0.5, 0.5, 0.5, 0.9211, 1.0, 0.9212, 1.0, 0.5, 0.0, 0.5, 0.0, 0.9212, 0.5, 0.9215, 0.5, 0.5, 0.5, 0.5, 0.5, -1.5, 0.4245, -1.5, 0.4245, 0.517, 0.4506, 0.5464, 0.4506, 0.8754, 0.4268, 0.8473, 0.4268, 0.5744, 0.0, 0.0, 1.5, 0.0, 1.525, 0.0421, 0.04165, 0.0421, 0.0, 0.5, -0.5, 0.5, -0.5755, 0.5402, 0.04165, 0.5402, 0.0, 0.5, 0.0, -0.5, 0.05008, -0.4973, 0.05008, 0.517, 0.5, 0.0, 1.0, -0.5, 1.05, -0.483, 0.525, 0.0421, 0.0, 0.0, 0.0, 0.5, 0.04165, 0.5402, 0.04165, 0.0421, 0.5, 0.5, 0.5, 2.5, 0.4245, 2.517, 0.4245, 0.5, 0.4268, 0.8473, -0.4241, 0.8473, -0.4241, 0.5744, 0.4268, 0.5744, 0.0421, 0.9193, 0.0421, 1.001, 0.5402, 1.002, 0.5402, 0.9196, 0.517, 0.9192, 0.517, 1.001, 1.042, 1.001, 1.042, 0.9193, 0.517, 0.001922, -0.4973, 0.001951, -0.4973, -0.08018, 0.517, -0.08021, 0.5, 0.9217, -0.5, 0.9217, -0.4479, 0.8754, 0.4506, 0.8754, 0.0421, 0.0009441, 0.0421, -0.08103, 0.5402, -0.08067, 0.5402, 0.001379, 0.04165, 0.001379, 0.04165, -0.08067, -0.5755, -0.08044, -0.5755, 0.001641, 0.5, 0.001574, 2.517, 0.001168, 2.517, -0.08084, 0.5, -0.0805, 0.517, 0.001922, 0.517, -0.08021, 1.042, -0.08048, 1.042, 0.001598, 0.04165, 0.0009441, 1.525, 0.001598, 1.525, -0.08048, 0.04165, -0.08103, 0.5, 0.5, 0.5, 0.9217, 0.4506, 0.8754, 0.4506, 0.5464, 0.0, 0.5, -0.5, 1.0, -0.475, 1.042, 0.05008, 0.517, 0.5, 0.5, 1.5, 0.5, 1.451, 0.5464, 0.5521, 0.5464, 0.5, 0.0, 0.5, -0.5, 0.4245, -0.483, 0.4245, 0.0421, 0.5, 0.0, 0.5, 0.5, 0.4245, 0.5402, 0.4245, 0.0421, 0.5, 0.0, -1.0, 0.0, -0.9583, 0.0421, 0.525, 0.0421, 0.5, 0.5, 0.5, 0.0, 0.4245, 0.0421, 0.4245, 0.5402, 0.5, 0.5, 1.0, 0.5, 1.042, 0.5402, 0.4245, 0.5402, 0.0, 0.5, 0.0, 1.5, 0.05008, 1.517, 0.05008, 0.5027, 0.5, 0.5, 0.5, 1.0, 0.4245, 1.042, 0.4245, 0.517, 0.5521, 0.8754, 0.5521, 0.5464, 0.5759, 0.5744, 0.5759, 0.8473, 0.0, 0.5014, 0.0, 1.445, -0.2051, 1.445, -0.2051, 0.5014, 0.5, 0.9999, -1.5, 0.9999, -1.5, 0.9448, 0.445, 0.9448, 0.5, 0.9999, 0.5, 2.0, 0.445, 1.945, 0.445, 1.055, 0.5, 0.9999, 1.5, 0.9999, 1.445, 1.055, 0.5014, 1.055, 0.0, 0.05508, 0.0, 0.9448, -0.2051, 0.9448, -0.2051, 0.05508, 0.0, 0.445, 0.0, -1.5, -0.2051, -1.5, -0.2051, 0.445, 0.5351, 0.9649, 0.9649, 0.5351, 0.9179, 0.5437, 0.5437, 0.9179, 0.0, 0.5, -0.5, 0.5, -0.4649, 0.5296, -0.03508, 0.5296, 0.5, 0.9215, 1.0, 0.9217, 0.9649, 0.8921, 0.5351, 0.8919, 0.0, 0.9217, 0.0, 0.5, -0.03508, 0.5296, -0.03508, 0.8921, 0.9179, 0.8687, 0.9179, 0.5531, 0.5437, 0.5531, 0.5437, 0.8685, 0.9649, 0.5296, 0.9649, 0.8919, 0.9179, 0.8685, 0.9179, 0.5531, 0.9649, 0.5351, 0.5351, 0.9649, 0.5437, 0.9179, 0.9179, 0.5437, 0.9649, 0.8921, 0.9649, 0.5296, 0.9179, 0.5531, 0.9179, 0.8687, 0.4615, 0.0, -0.9615, 0.0, -0.9299, -0.03384, 0.4299, -0.03384, 0.0, 0.921, 1.5, 0.9215, 1.461, 0.8879, 0.03854, 0.8875, 0.0, 0.5, 0.0, 0.921, 0.03854, 0.8875, 0.03854, 0.5335, 0.5, 0.5, -1.0, 0.5, -0.9615, 0.5335, 0.4615, 0.5335, 0.07013, 0.8611, 1.43, 0.8615, 1.43, 0.5599, 0.07013, 0.5599, 0.0, 0.5335, 0.0, 0.8875, -0.03384, 0.8611, -0.03384, 0.5599, 0.03854, 0.0, 1.461, 0.0, 1.43, -0.03384, 0.07013, -0.03384, 0.0, 0.8879, 0.0, 0.5335, -0.03384, 0.5599, -0.03384, 0.8615, 0.5, 0.9218, 0.5, 0.5, 0.5521, 0.5464, 0.5521, 0.8754, 0.5521, 0.5464, 1.451, 0.5464, 1.427, 0.5744, 0.5759, 0.5744, 0.4506, 0.8754, -0.4479, 0.8754, -0.4241, 0.8473, 0.4268, 0.8473, 0.4506, 0.5464, 0.4506, 0.8754, 0.4268, 0.8473, 0.4268, 0.5744, 0.0, 0.5, 0.0, -0.5, 0.05008, -0.5, 0.05008, 0.5027, 0.4268, 0.8473, -0.4241, 0.8473, -0.4241, 0.5744, 0.4268, 0.5744, 0.5027, 0.001951, -0.5, 0.001951, -0.5, -0.08018, 0.5027, -0.08018, 0.5, 0.9217, -0.5, 0.9218, -0.4479, 0.8754, 0.4506, 0.8754, 0.5, 0.5, 0.5, 0.9217, 0.4506, 0.8754, 0.4506, 0.5464, 0.5, 0.5, 1.5, 0.5, 1.451, 0.5464, 0.5521, 0.5464, 0.0, 0.5, 0.0, 1.5, 0.05008, 1.503, 0.05008, 0.5, 0.5521, 0.8754, 0.5521, 0.5464, 0.5759, 0.5744, 0.5759, 0.8473, 0.0, 0.5, 0.0, 1.501, -0.2051, 1.501, -0.2051, 0.5, 0.5, 1.0, 1.5, 0.9999, 1.501, 1.055, 0.5, 1.055, 0.0, 0.9217, 0.0, 0.5, -0.03508, 0.5296, -0.03508, 0.8921, 0.9649, 0.8921, 0.9649, 0.5296, 0.9179, 0.5531, 0.9179, 0.8687, 0.552, 0.2859, 0.552, 0.1205, 9.779, 0.1205, 9.779, 0.2859, 0.552, 0.1205, 0.552, 0.2859, 9.779, 0.2859, 9.779, 0.1205, 0.4557, 0.552, 0.982, 0.552, 0.982, 9.779, 0.4557, 9.779, 0.1423, 0.07826, 0.3432, 0.07826, 0.3432, 0.327, 0.1423, 0.327, 0.1423, 0.9111, 0.3432, 0.9111, 0.3432, 1.034, 0.1423, 1.034, 0.1423, 0.9775, 0.3432, 0.9785, 0.3432, 1.022, 0.1423, 1.022, 0.4016, 0.02664, 0.4765, 0.02189, 0.4531, 0.05561, 0.359, 0.05214, 0.4402, 0.4471, 0.4977, 0.4446, 0.4977, 0.8934, 0.4402, 0.8964, 0.4197, 0.03445, 0.4864, 0.03398, 0.4977, 0.07858, 0.4402, 0.07862, 0.4402, 0.8964, 0.4977, 0.8934, 0.4902, 0.9775, 0.4265, 0.9823, 0.359, 0.05214, 0.4531, 0.05561, 0.418, 0.07826, 0.2951, 0.07826, 0.4265, 0.9823, 0.4902, 0.9775, 0.4765, 1.022, 0.4016, 1.027, 0.4197, 0.9112, 0.4864, 0.9111, 0.4864, 1.034, 0.4197, 1.034, 0.2951, 0.07826, 0.418, 0.07826, 0.418, 0.327, 0.2951, 0.327, 0.7979, 0.9824, 0.7979, 1.027, -0.5235, 1.022, -0.5098, 0.9785, 0.7979, 0.03445, 0.7979, 0.07911, -0.5023, 0.07869, -0.5136, 0.03407, 0.7979, 0.4477, 0.7979, 0.897, -0.5023, 0.8944, -0.5023, 0.4454, 0.7979, 0.02704, 0.7979, 0.05753, -0.5469, 0.05561, -0.5235, 0.02189, 0.7979, 0.897, 0.7979, 0.9824, -0.5098, 0.9785, -0.5023, 0.8944, 0.7979, 0.9112, 0.7979, 1.034, -0.5136, 1.034, -0.5136, 0.9111, 0.7979, 0.05753, 0.7979, 0.07826, -0.582, 0.07826, -0.5469, 0.05561, 0.7979, 0.07826, 0.7979, 0.327, -0.582, 0.327, -0.582, 0.07826, 0.1423, 0.02189, 0.3432, 0.02189, 0.3432, 0.05561, 0.1423, 0.05561, 0.1423, 0.4446, 0.3432, 0.4454, 0.3432, 0.8944, 0.1423, 0.8934, 0.1423, 0.03398, 0.3432, 0.03407, 0.3432, 0.07869, 0.1423, 0.07858, 0.1423, 0.8934, 0.3432, 0.8944, 0.3432, 0.9785, 0.1423, 0.9775, 0.1423, 0.4531, 0.3432, 0.4531, 0.3432, 0.418, 0.1423, 0.418, 0.1949, 0.3441, 0.4215, 0.345, 0.4215, 0.4287, 0.1949, 0.4277, 0.9371, 0.3473, 0.9371, 0.4312, -0.5295, 0.4287, -0.5295, 0.345, 0.3714, 0.3467, 0.4705, 0.3441, 0.4705, 0.4277, 0.3714, 0.4306, 0.1423, 0.4402, 0.1423, 0.4977, 0.1949, 0.4705, 0.1949, 0.3714, 0.3432, 0.7979, 0.4215, 0.9371, 0.4215, -0.5295, 0.3432, -0.5023, 0.1423, 0.4977, 0.3432, 0.4977, 0.4215, 0.4705, 0.1949, 0.4705, 0.1423, 0.887, 0.1423, 0.5, 0.3432, 0.5, 0.3432, 0.887, 0.4864, 0.887, 0.4864, 0.5, 1.798, 0.5, 1.798, 0.887, 0.3835, 0.887, 0.3835, 0.5, 0.4864, 0.5, 0.4864, 0.887, 0.7979, 0.887, 0.7979, 0.9112, -0.5136, 0.9111, -0.5136, 0.887, 0.3835, 0.887, 0.4864, 0.887, 0.4864, 0.9111, 0.4197, 0.9112, 0.1423, 0.887, 0.3432, 0.887, 0.3432, 0.9111, 0.1423, 0.9111, 0.1423, 0.07858, 0.3432, 0.07869, 0.3432, 0.3296, 0.1423, 0.3289, 0.7979, 0.07911, 0.7979, 0.3317, -0.5023, 0.3296, -0.5023, 0.07869, 0.4402, 0.07862, 0.4977, 0.07858, 0.4977, 0.3289, 0.4402, 0.3311, 0.1949, 0.4705, 0.4215, 0.4705, 0.3432, 0.4977, 0.1423, 0.4977, 0.4215, 0.9371, 0.3432, 0.7979, 0.3432, -0.5023, 0.4215, -0.5295, 0.1949, 0.3714, 0.1949, 0.4705, 0.1423, 0.4977, 0.1423, 0.4402, 0.3214, 0.07826, 0.3214, 0.327, 0.1205, 0.327, 0.1205, 0.07826, 0.3214, 0.9111, 0.3214, 1.034, 0.1205, 1.034, 0.1205, 0.9111, 0.3214, 0.9775, 0.3214, 1.022, 0.1205, 1.022, 0.1205, 0.9785, 0.4016, 0.02664, 0.359, 0.05214, 0.4531, 0.05561, 0.4765, 0.02189, 0.4402, 0.4471, 0.4402, 0.8964, 0.4977, 0.8934, 0.4977, 0.4446, 0.4197, 0.03445, 0.4402, 0.07862, 0.4977, 0.07858, 0.4864, 0.03398, 0.4402, 0.8964, 0.4265, 0.9823, 0.4902, 0.9775, 0.4977, 0.8934, 0.359, 0.05214, 0.2951, 0.07826, 0.418, 0.07826, 0.4531, 0.05561, 0.4265, 0.9823, 0.4016, 1.027, 0.4765, 1.022, 0.4902, 0.9775, 0.4197, 0.9112, 0.4197, 1.034, 0.4864, 1.034, 0.4864, 0.9111, 0.2951, 0.07826, 0.2951, 0.327, 0.418, 0.327, 0.418, 0.07826, 0.7979, 0.9824, -0.5098, 0.9785, -0.5235, 1.022, 0.7979, 1.027, 0.7979, 0.03445, -0.5136, 0.03407, -0.5023, 0.07869, 0.7979, 0.07911, 0.7979, 0.4477, -0.5023, 0.4454, -0.5023, 0.8944, 0.7979, 0.897, 0.7979, 0.02704, -0.5235, 0.02189, -0.5469, 0.05561, 0.7979, 0.05753, 0.7979, 0.897, -0.5023, 0.8944, -0.5098, 0.9785, 0.7979, 0.9824, 0.7979, 0.9112, -0.5136, 0.9111, -0.5136, 1.034, 0.7979, 1.034, 0.7979, 0.05753, -0.5469, 0.05561, -0.582, 0.07826, 0.7979, 0.07826, 0.7979, 0.07826, -0.582, 0.07826, -0.582, 0.327, 0.7979, 0.327, 0.3214, 0.02189, 0.3214, 0.05561, 0.1205, 0.05561, 0.1205, 0.02189, 0.3214, 0.4446, 0.3214, 0.8934, 0.1205, 0.8944, 0.1205, 0.4454, 0.3214, 0.03398, 0.3214, 0.07858, 0.1205, 0.07869, 0.1205, 0.03407, 0.3214, 0.8934, 0.3214, 0.9775, 0.1205, 0.9785, 0.1205, 0.8944, 0.3214, 0.4531, 0.3214, 0.418, 0.1205, 0.418, 0.1205, 0.4531, 0.2689, 0.3441, 0.2689, 0.4277, 0.04227, 0.4287, 0.04227, 0.345, 0.9371, 0.3473, -0.5295, 0.345, -0.5295, 0.4287, 0.9371, 0.4312, 0.3714, 0.3467, 0.3714, 0.4306, 0.4705, 0.4277, 0.4705, 0.3441, 0.3214, 0.4402, 0.2689, 0.3714, 0.2689, 0.4705, 0.3214, 0.4977, 0.1205, 0.7979, 0.1205, -0.5023, 0.04227, -0.5295, 0.04227, 0.9371, 0.3214, 0.4977, 0.2689, 0.4705, 0.04227, 0.4705, 0.1205, 0.4977, 0.3214, 0.887, 0.1205, 0.887, 0.1205, 0.5, 0.3214, 0.5, 0.4864, 0.887, 1.798, 0.887, 1.798, 0.5, 0.4864, 0.5, 0.3835, 0.887, 0.4864, 0.887, 0.4864, 0.5, 0.3835, 0.5, 0.7979, 0.887, -0.5136, 0.887, -0.5136, 0.9111, 0.7979, 0.9112, 0.3835, 0.887, 0.4197, 0.9112, 0.4864, 0.9111, 0.4864, 0.887, 0.3214, 0.887, 0.3214, 0.9111, 0.1205, 0.9111, 0.1205, 0.887, 0.3214, 0.07858, 0.3214, 0.3289, 0.1205, 0.3296, 0.1205, 0.07869, 0.7979, 0.07911, -0.5023, 0.07869, -0.5023, 0.3296, 0.7979, 0.3317, 0.4402, 0.07862, 0.4402, 0.3311, 0.4977, 0.3289, 0.4977, 0.07858, 0.2689, 0.4705, 0.3214, 0.4977, 0.1205, 0.4977, 0.04227, 0.4705, 0.04227, 0.9371, 0.04227, -0.5295, 0.1205, -0.5023, 0.1205, 0.7979, 0.2689, 0.3714, 0.3214, 0.4402, 0.3214, 0.4977, 0.2689, 0.4705, 0.1423, 0.5, 0.1423, 0.887, -0.6786, 0.887, -0.6786, 0.5, 0.1423, 0.4402, 0.1949, 0.3714, -0.7311, 0.3714, -0.6786, 0.4402, 0.1423, 0.9112, 0.1423, 1.034, -0.6786, 1.034, -0.6786, 0.9112, 0.1423, 0.03445, 0.1423, 0.07862, -0.6786, 0.07862, -0.6786, 0.03445, 0.1949, 0.3714, 0.1423, 0.4402, -0.6786, 0.4402, -0.7311, 0.3714, 0.1423, 0.3835, 0.1423, 0.4197, -0.6786, 0.4197, -0.6786, 0.3835, 0.1423, 0.4471, 0.1423, 0.8964, -0.6786, 0.8964, -0.6786, 0.4471, 0.1423, 0.8964, 0.1423, 0.9823, -0.6786, 0.9823, -0.6786, 0.8964, 0.1423, 0.9823, 0.1423, 1.027, -0.6786, 1.027, -0.6786, 0.9823, 0.1423, 0.4016, 0.1423, 0.359, -0.6786, 0.359, -0.6786, 0.4016, 0.1949, 0.3467, 0.1949, 0.4306, -0.7311, 0.4306, -0.7311, 0.3467, 0.1423, 0.359, 0.1423, 0.2951, -0.6786, 0.2951, -0.6786, 0.359, 0.1423, 0.07862, 0.1423, 0.3311, -0.6786, 0.3311, -0.6786, 0.07862, 0.1423, 0.07826, 0.1423, 0.327, -0.6786, 0.327, -0.6786, 0.07826, 0.1423, 0.418, 0.3432, 0.418, 0.3432, 1.798, -0.8795, 1.798, -0.8795, 0.418, -0.6786, 0.418, -0.6786, 0.2951, 0.1423, 0.2951])
me_cube_001.use_remesh_preserve_volume = False
me_cube_001.use_remesh_preserve_attributes = False
me_cube_001.use_mirror_vertex_groups = False
me_cube_001.update()
me_plane_004 = bpy.data.meshes.new('Plane.004')
me_plane_004.from_pydata([(-1.683, -0.226, 0.1119), (-1.797, 1.741, 0.1119), (-1.797, 0.1572, 0.1119), (-1.756, 0.0689, 0.1119), (-1.769, 1.913, 0.1119), (-1.719, 2.002, 0.1119), (-1.634, 2.053, 0.1119), (-1.506, 2.105, 0.1119), (-1.506, 2.263, 0.1119), (-1.889, -0.226, 0.1119), (-1.896, 1.904, 0.1119), (-1.889, 0.06796, 0.1119), (-1.912, 0.1572, 0.1119), (-1.912, 1.736, 0.1119), (-1.869, 1.992, 0.1119), (-1.822, 2.06, 0.1119), (-1.752, 2.105, 0.1119), (-1.752, 2.263, 0.1119), (-1.889, -0.226, 0.2085), (-1.896, 1.906, 0.2085), (-1.889, 0.06814, 0.2085), (-1.912, 0.1574, 0.2085), (-1.912, 1.737, 0.2085), (-1.869, 1.992, 0.2085), (-1.822, 2.06, 0.2085), (-1.752, 2.105, 0.2085), (-1.752, 2.263, 0.2085), (-2.0, -0.226, 0.2085), (-2.0, 1.913, 0.2085), (-2.0, 0.06891, 0.2085), (-2.0, 0.1582, 0.2085), (-2.0, 1.743, 0.2085), (-2.0, 2.003, 0.2085), (-2.0, 2.064, 0.2085), (-2.0, 2.105, 0.2085), (-2.0, 2.263, 0.2085), (-1.736, 1.411, 0.1119), (-1.912, 1.406, 0.1119), (-1.912, 1.408, 0.2085), (-2.0, 1.412, 0.2085), (-1.736, 1.263, 0.1119), (-1.912, 1.258, 0.1119), (-1.912, 1.259, 0.2085), (-2.0, 1.264, 0.2085), (-1.683, -1.0, 0.1119), (-1.889, -1.0, 0.1119), (-1.889, -1.0, 0.2085), (-2.0, -1.0, 0.2085), (-1.756, -0.1776, 0.1119), (-1.889, -0.1777, 0.1119), (-1.889, -0.1777, 0.2085), (-2.0, -0.1776, 0.2085), (-1.797, 1.222, 0.1119), (-1.912, 1.218, 0.1119), (-1.912, 1.219, 0.2085), (-2.0, 1.223, 0.2085), (-1.797, 1.454, 0.1119), (-1.912, 1.449, 0.1119), (-1.912, 1.451, 0.2085), (-2.0, 1.455, 0.2085), (-1.683, -0.226, -0.2829), (-1.797, 1.741, -0.2829), (-1.797, 0.1572, -0.2829), (-1.756, 0.0689, -0.2829), (-1.769, 1.913, -0.2829), (-1.719, 2.002, -0.2829), (-1.634, 2.053, -0.2829), (-1.506, 2.105, -0.2829), (-1.506, 2.263, -0.2829), (-1.889, -0.226, -0.2829), (-1.896, 1.904, -0.2829), (-1.889, 0.06796, -0.2829), (-1.912, 0.1572, -0.2829), (-1.912, 1.736, -0.2829), (-1.869, 1.992, -0.2829), (-1.822, 2.06, -0.2829), (-1.752, 2.105, -0.2829), (-1.752, 2.263, -0.2829), (-1.889, -0.226, -0.3796), (-1.896, 1.906, -0.3796), (-1.889, 0.06814, -0.3796), (-1.912, 0.1574, -0.3796), (-1.912, 1.737, -0.3796), (-1.869, 1.992, -0.3796), (-1.822, 2.06, -0.3796), (-1.752, 2.105, -0.3796), (-1.752, 2.263, -0.3796), (-2.0, -0.226, -0.3796), (-2.0, 1.913, -0.3796), (-2.0, 0.06891, -0.3796), (-2.0, 0.1582, -0.3796), (-2.0, 1.743, -0.3796), (-2.0, 2.003, -0.3796), (-2.0, 2.064, -0.3796), (-2.0, 2.105, -0.3796), (-2.0, 2.263, -0.3796), (-1.736, 1.411, -0.2829), (-1.912, 1.406, -0.2829), (-1.912, 1.408, -0.3796), (-2.0, 1.412, -0.3796), (-1.736, 1.263, -0.2829), (-1.912, 1.258, -0.2829), (-1.912, 1.259, -0.3796), (-2.0, 1.264, -0.3796), (-1.683, -1.0, -0.2829), (-1.889, -1.0, -0.2829), (-1.889, -1.0, -0.3796), (-2.0, -1.0, -0.3796), (-1.756, -0.1776, -0.2829), (-1.889, -0.1777, -0.2829), (-1.889, -0.1777, -0.3796), (-2.0, -0.1776, -0.3796), (-1.797, 1.222, -0.2829), (-1.912, 1.218, -0.2829), (-1.912, 1.219, -0.3796), (-2.0, 1.223, -0.3796), (-1.797, 1.454, -0.2829), (-1.912, 1.449, -0.2829), (-1.912, 1.451, -0.3796), (-2.0, 1.455, -0.3796)], [], [(16, 17, 26, 25), (49, 11, 20, 50), (10, 14, 23, 19), (5, 6, 15, 14), (56, 1, 13, 57), (3, 2, 12, 11), (1, 4, 10, 13), (6, 7, 16, 15), (4, 5, 14, 10), (48, 3, 11, 49), (7, 8, 17, 16), (28, 19, 23, 32), (29, 20, 21, 30), (59, 58, 22, 31), (32, 23, 24, 33), (31, 22, 19, 28), (51, 50, 20, 29), (33, 24, 25, 34), (34, 25, 26, 35), (14, 15, 24, 23), (57, 13, 22, 58), (11, 12, 21, 20), (13, 10, 19, 22), (15, 16, 25, 24), (41, 37, 38, 42), (43, 42, 38, 39), (40, 36, 37, 41), (52, 40, 41, 53), (55, 54, 42, 43), (53, 41, 42, 54), (9, 18, 46, 45), (18, 27, 47, 46), (0, 9, 45, 44), (27, 18, 50, 51), (0, 48, 49, 9), (9, 49, 50, 18), (12, 53, 54, 21), (30, 21, 54, 55), (2, 52, 53, 12), (37, 57, 58, 38), (39, 38, 58, 59), (36, 56, 57, 37), (76, 85, 86, 77), (109, 110, 80, 71), (70, 79, 83, 74), (65, 74, 75, 66), (116, 117, 73, 61), (63, 71, 72, 62), (61, 73, 70, 64), (66, 75, 76, 67), (64, 70, 74, 65), (108, 109, 71, 63), (67, 76, 77, 68), (88, 92, 83, 79), (89, 90, 81, 80), (119, 91, 82, 118), (92, 93, 84, 83), (91, 88, 79, 82), (111, 89, 80, 110), (93, 94, 85, 84), (94, 95, 86, 85), (74, 83, 84, 75), (117, 118, 82, 73), (71, 80, 81, 72), (73, 82, 79, 70), (75, 84, 85, 76), (101, 102, 98, 97), (103, 99, 98, 102), (100, 101, 97, 96), (112, 113, 101, 100), (115, 103, 102, 114), (113, 114, 102, 101), (69, 105, 106, 78), (78, 106, 107, 87), (60, 104, 105, 69), (87, 111, 110, 78), (60, 69, 109, 108), (69, 78, 110, 109), (72, 81, 114, 113), (90, 115, 114, 81), (62, 72, 113, 112), (97, 98, 118, 117), (99, 119, 118, 98), (96, 97, 117, 116), (44, 104, 60, 0), (52, 112, 100, 40), (48, 108, 63, 3), (3, 63, 62, 2), (36, 96, 116, 56), (0, 60, 108, 48), (56, 116, 61, 1), (1, 61, 64, 4), (4, 64, 65, 5), (5, 65, 66, 6), (40, 100, 96, 36), (6, 66, 67, 7), (2, 62, 112, 52), (7, 67, 68, 8)])
_uv = me_plane_004.uv_layers.new(name='UVMap')
_uv.uv.foreach_set('vector', [0.2695, 0.05594, 0.3482, 0.05594, 0.3482, 0.1042, 0.2695, 0.1042, 0.128, 0.05594, 0.2509, 0.05594, 0.251, 0.1042, 0.128, 0.1042, 0.1687, 0.05594, 0.2131, 0.05594, 0.2131, 0.1042, 0.1697, 0.1042, 0.6403, 0.2178, 0.6829, 0.2433, 0.5888, 0.2468, 0.5654, 0.2131, 0.6017, 0.9439, 0.6017, 1.088, 0.5442, 1.085, 0.5442, 0.9414, 0.6222, 0.2514, 0.6017, 0.2955, 0.5442, 0.2955, 0.5555, 0.2509, 0.6017, 0.08758, 0.6154, 0.1735, 0.5518, 0.1687, 0.5442, 0.08465, 0.6829, 0.2433, 0.7469, 0.2695, 0.6239, 0.2695, 0.5888, 0.2468, 0.6154, 0.1735, 0.6403, 0.2178, 0.5654, 0.2131, 0.5518, 0.1687, 0.6222, 0.1281, 0.6222, 0.2514, 0.5555, 0.2509, 0.5555, 0.128, 0.7469, 0.2695, 0.7469, 0.3482, 0.6239, 0.3482, 0.6239, 0.2695, 0.5, 0.1736, 0.5518, 0.1697, 0.5654, 0.2131, 0.5, 0.2182, 0.5, 0.2514, 0.5555, 0.251, 0.5442, 0.2956, 0.5, 0.296, 0.5, 0.9445, 0.5442, 0.9422, 0.5442, 1.086, 0.5, 1.088, 0.5, 0.2182, 0.5654, 0.2131, 0.5888, 0.2468, 0.5, 0.2487, 0.5, 0.08824, 0.5442, 0.08562, 0.5518, 0.1697, 0.5, 0.1736, 0.5, 0.1281, 0.5555, 0.128, 0.5555, 0.251, 0.5, 0.2514, 0.5, 0.2487, 0.5888, 0.2468, 0.6239, 0.2695, 0.5, 0.2695, 0.5, 0.2695, 0.6239, 0.2695, 0.6239, 0.3482, 0.5, 0.3482, 0.2131, 0.05594, 0.2468, 0.05594, 0.2468, 0.1042, 0.2131, 0.1042, 0.9414, 0.05594, 1.085, 0.05594, 1.086, 0.1042, 0.9422, 0.1042, 0.2509, 0.05594, 0.2955, 0.05594, 0.2956, 0.1042, 0.251, 0.1042, 0.08465, 0.05594, 0.1687, 0.05594, 0.1697, 0.1042, 0.08562, 0.1042, 0.5888, 0.05594, 0.6239, 0.05594, 0.6239, 0.1042, 0.5888, 0.1042, 0.8458, 0.05594, 0.92, 0.05594, 0.9208, 0.1042, 0.8466, 0.1042, 0.5, 0.8487, 0.5442, 0.8466, 0.5442, 0.9208, 0.5, 0.923, 0.6321, 0.8482, 0.6321, 0.9225, 0.5442, 0.92, 0.5442, 0.8458, 0.6017, 0.8279, 0.6321, 0.8482, 0.5442, 0.8458, 0.5442, 0.8257, 0.5, 0.8285, 0.5442, 0.8264, 0.5442, 0.8466, 0.5, 0.8487, 0.8257, 0.05594, 0.8458, 0.05594, 0.8466, 0.1042, 0.8264, 0.1042, 0.1039, 0.05594, 0.1039, 0.1042, -0.2831, 0.1042, -0.2831, 0.05594, 0.5555, 0.1039, 0.5, 0.1039, 0.5, -0.2831, 0.5555, -0.2831, 0.6584, 0.1039, 0.5555, 0.1039, 0.5555, -0.2831, 0.6584, -0.2831, 0.5, 0.1039, 0.5555, 0.1039, 0.5555, 0.128, 0.5, 0.1281, 0.6584, 0.1039, 0.6222, 0.1281, 0.5555, 0.128, 0.5555, 0.1039, 0.1039, 0.05594, 0.128, 0.05594, 0.128, 0.1042, 0.1039, 0.1042, 0.2955, 0.05594, 0.8257, 0.05594, 0.8264, 0.1042, 0.2956, 0.1042, 0.5, 0.296, 0.5442, 0.2956, 0.5442, 0.8264, 0.5, 0.8285, 0.6017, 0.2955, 0.6017, 0.8279, 0.5442, 0.8257, 0.5442, 0.2955, 0.92, 0.05594, 0.9414, 0.05594, 0.9422, 0.1042, 0.9208, 0.1042, 0.5, 0.923, 0.5442, 0.9208, 0.5442, 0.9422, 0.5, 0.9445, 0.6321, 0.9225, 0.6017, 0.9439, 0.5442, 0.9414, 0.5442, 0.92, 0.2695, 0.8585, 0.2695, 0.8102, 0.3482, 0.8102, 0.3482, 0.8585, 0.128, 0.8585, 0.128, 0.8102, 0.251, 0.8102, 0.2509, 0.8585, 0.1687, 0.8585, 0.1697, 0.8102, 0.2131, 0.8102, 0.2131, 0.8585, 0.6403, 0.2178, 0.5654, 0.2131, 0.5888, 0.2468, 0.6829, 0.2433, 0.6017, 0.9439, 0.5442, 0.9414, 0.5442, 1.085, 0.6017, 1.088, 0.6222, 0.2514, 0.5555, 0.2509, 0.5442, 0.2955, 0.6017, 0.2955, 0.6017, 0.08758, 0.5442, 0.08465, 0.5518, 0.1687, 0.6154, 0.1735, 0.6829, 0.2433, 0.5888, 0.2468, 0.6239, 0.2695, 0.7469, 0.2695, 0.6154, 0.1735, 0.5518, 0.1687, 0.5654, 0.2131, 0.6403, 0.2178, 0.6222, 0.1281, 0.5555, 0.128, 0.5555, 0.2509, 0.6222, 0.2514, 0.7469, 0.2695, 0.6239, 0.2695, 0.6239, 0.3482, 0.7469, 0.3482, 0.5, 0.1736, 0.5, 0.2182, 0.5654, 0.2131, 0.5518, 0.1697, 0.5, 0.2514, 0.5, 0.296, 0.5442, 0.2956, 0.5555, 0.251, 0.5, 0.9445, 0.5, 1.088, 0.5442, 1.086, 0.5442, 0.9422, 0.5, 0.2182, 0.5, 0.2487, 0.5888, 0.2468, 0.5654, 0.2131, 0.5, 0.08824, 0.5, 0.1736, 0.5518, 0.1697, 0.5442, 0.08562, 0.5, 0.1281, 0.5, 0.2514, 0.5555, 0.251, 0.5555, 0.128, 0.5, 0.2487, 0.5, 0.2695, 0.6239, 0.2695, 0.5888, 0.2468, 0.5, 0.2695, 0.5, 0.3482, 0.6239, 0.3482, 0.6239, 0.2695, 0.2131, 0.8585, 0.2131, 0.8102, 0.2468, 0.8102, 0.2468, 0.8585, 0.9414, 0.8585, 0.9422, 0.8102, 1.086, 0.8102, 1.085, 0.8585, 0.2509, 0.8585, 0.251, 0.8102, 0.2956, 0.8102, 0.2955, 0.8585, 0.08465, 0.8585, 0.08562, 0.8102, 0.1697, 0.8102, 0.1687, 0.8585, 0.5888, 0.8585, 0.5888, 0.8102, 0.6239, 0.8102, 0.6239, 0.8585, 0.8458, 0.8585, 0.8466, 0.8102, 0.9208, 0.8102, 0.92, 0.8585, 0.5, 0.8487, 0.5, 0.923, 0.5442, 0.9208, 0.5442, 0.8466, 0.6321, 0.8482, 0.5442, 0.8458, 0.5442, 0.92, 0.6321, 0.9225, 0.6017, 0.8279, 0.5442, 0.8257, 0.5442, 0.8458, 0.6321, 0.8482, 0.5, 0.8285, 0.5, 0.8487, 0.5442, 0.8466, 0.5442, 0.8264, 0.8257, 0.8585, 0.8264, 0.8102, 0.8466, 0.8102, 0.8458, 0.8585, 0.1039, 0.8585, -0.2831, 0.8585, -0.2831, 0.8102, 0.1039, 0.8102, 0.5555, 0.1039, 0.5555, -0.2831, 0.5, -0.2831, 0.5, 0.1039, 0.6584, 0.1039, 0.6584, -0.2831, 0.5555, -0.2831, 0.5555, 0.1039, 0.5, 0.1039, 0.5, 0.1281, 0.5555, 0.128, 0.5555, 0.1039, 0.6584, 0.1039, 0.5555, 0.1039, 0.5555, 0.128, 0.6222, 0.1281, 0.1039, 0.8585, 0.1039, 0.8102, 0.128, 0.8102, 0.128, 0.8585, 0.2955, 0.8585, 0.2956, 0.8102, 0.8264, 0.8102, 0.8257, 0.8585, 0.5, 0.296, 0.5, 0.8285, 0.5442, 0.8264, 0.5442, 0.2956, 0.6017, 0.2955, 0.5442, 0.2955, 0.5442, 0.8257, 0.6017, 0.8279, 0.92, 0.8585, 0.9208, 0.8102, 0.9422, 0.8102, 0.9414, 0.8585, 0.5, 0.923, 0.5, 0.9445, 0.5442, 0.9422, 0.5442, 0.9208, 0.6321, 0.9225, 0.5442, 0.92, 0.5442, 0.9414, 0.6017, 0.9439, 0.7169, 0.05594, 0.7169, -0.1415, 1.104, -0.1415, 1.104, 0.05594, 0.6017, 0.05594, 0.6017, -0.1415, 0.6321, -0.1415, 0.6321, 0.05594, 0.1281, 0.05594, 0.1281, -0.1415, 0.2514, -0.1415, 0.2514, 0.05594, 0.2514, 0.05594, 0.2514, -0.1415, 0.2955, -0.1415, 0.2955, 0.05594, 0.6321, 0.05594, 0.6321, -0.1415, 0.6017, -0.1415, 0.6017, 0.05594, 0.6584, 0.05594, 0.6584, -0.1415, 0.6222, -0.1415, 0.6222, 0.05594, 0.9439, 0.05594, 0.9439, -0.1415, 1.088, -0.1415, 1.088, 0.05594, 0.08758, 0.05594, 0.08758, -0.1415, 0.1735, -0.1415, 0.1735, 0.05594, 0.1735, 0.05594, 0.1735, -0.1415, 0.2178, -0.1415, 0.2178, 0.05594, 0.6403, 0.05594, 0.6403, -0.1415, 0.6829, -0.1415, 0.6829, 0.05594, 0.8482, 0.05594, 0.8482, -0.1415, 0.9225, -0.1415, 0.9225, 0.05594, 0.6829, 0.05594, 0.6829, -0.1415, 0.7469, -0.1415, 0.7469, 0.05594, 0.2955, 0.05594, 0.2955, -0.1415, 0.8279, -0.1415, 0.8279, 0.05594, 0.2695, 0.05594, 0.2695, -0.1415, 0.3482, -0.1415, 0.3482, 0.05594])
me_plane_004.use_remesh_preserve_volume = False
me_plane_004.use_remesh_preserve_attributes = False
me_plane_004.use_mirror_vertex_groups = False
me_plane_004.update()

# ---- objects
ob_clock = bpy.data.objects.new('Clock', me_plane_003)
ob_window = bpy.data.objects.new('Window', me_plane)
ob_booth = bpy.data.objects.new('Booth', me_cube_001)
ob_columns = bpy.data.objects.new('Columns', me_plane_004)

# ---- transforms, parenting, visibility, modifiers, constraints
ob_clock.location = (-1.954e-08, -3.032, 3.568)
ob_clock.scale = (1.297, 1.297, 1.297)
ob_clock.lineart.crease_threshold = 0.0
ob_window.location = (3.0, -2.872, 2.0)
ob_window.rotation_euler = (1.571, -0.0, 0.0)
ob_window.lineart.crease_threshold = 0.0
_m = ob_window.modifiers.new('Mirror', 'MIRROR')
_m.merge_threshold = 0.01
_m = ob_window.modifiers.new('Array', 'ARRAY')
_m.count = 4
_m.use_constant_offset = True
_m.constant_offset_displace = (-2.0, 0.0, 0.0)
_m.use_relative_offset = False
ob_booth.location = (0.0, 0.0, 0.0)
ob_booth.rotation_euler = (0.0, -0.0, -1.571)
ob_booth.lineart.crease_threshold = 0.0
_m = ob_booth.modifiers.new('Mirror', 'MIRROR')
_m.use_axis = (False, True, False)
ob_columns.location = (8.0, 1.434, 1.0)
ob_columns.rotation_euler = (1.571, -0.0, 0.0)
ob_columns.lineart.crease_threshold = 0.0
_m = ob_columns.modifiers.new('Mirror', 'MIRROR')
_m.merge_threshold = 0.01
_m = ob_columns.modifiers.new('Array', 'ARRAY')
_m.count = 4
_m.use_constant_offset = True
_m.constant_offset_displace = (4.0, 0.0, 0.0)
_m.use_relative_offset = False
_m = ob_columns.modifiers.new('Mirror.001', 'MIRROR')
_m.use_axis = (False, True, False)
_m.mirror_object = ob_booth

# ---- collection membership
col_collection_1.objects.link(ob_clock)
col_collection_1.objects.link(ob_window)
col_collection_1.objects.link(ob_booth)
col_collection_1.objects.link(ob_columns)

# ---- scene / render settings (as saved in the file)
scene.frame_start = 1; scene.frame_end = 250; scene.frame_set(1)
scene.render.engine = 'BLENDER_EEVEE_NEXT'
scene.render.resolution_percentage = 50
scene.render.dither_intensity = 0.0
scene.cycles.use_denoising = False
scene.cycles.samples = 128
scene.cycles.sampling_pattern = 'TABULATED_SOBOL'
scene.cycles.light_sampling_threshold = 0.0
scene.cycles.use_adaptive_sampling = False
scene.cycles.use_light_tree = False
scene.cycles.blur_glossy = 0.0
scene.cycles.sample_clamp_indirect = 0.0
scene.view_settings.view_transform = 'Standard'
bpy.context.view_layer.update()

# ---- added for rendering (the .blend has no active camera and no usable light): camera, sun
cam_auto = bpy.data.cameras.new('AutoCamera')
cam_auto.lens = 50.0
cam_auto.sensor_width = 36.0
cam_auto.clip_end = 1000.0
ob_auto_camera = bpy.data.objects.new('AutoCamera', cam_auto)
scene.collection.objects.link(ob_auto_camera)
ob_auto_camera.location = (46.6097, -56.061, 39.8274)
ob_auto_camera.rotation_euler = (1.09748, -7.21219e-08, 0.694738)
scene.camera = ob_auto_camera
light_auto_sun = bpy.data.lights.new('AutoSun', 'SUN')
light_auto_sun.energy = 3.0
light_auto_sun.angle = 0.0523599
ob_auto_sun = bpy.data.objects.new('AutoSun', light_auto_sun)
scene.collection.objects.link(ob_auto_sun)
ob_auto_sun.rotation_euler = (0.872665, 0.174533, 0.523599)
bpy.context.view_layer.update()
